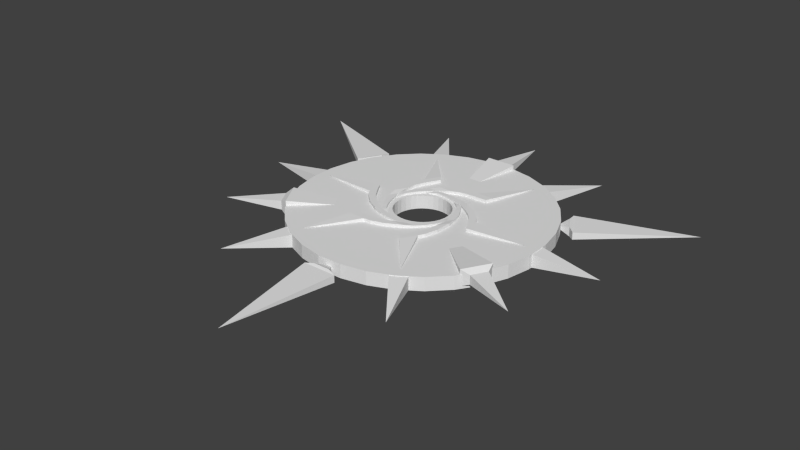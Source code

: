 # Source: portal_animated.blend  (saved by Blender 2.73.0; exported with 4.5.12 LTS)
import bpy
from mathutils import Matrix  # noqa: F401  (used for matrix-valued properties, if any)

bpy.ops.wm.read_factory_settings(use_empty=True)
scene = bpy.context.scene
scene.name = 'Scene'

# ---- collections
col_collection_1 = bpy.data.collections.new('Collection 1'); scene.collection.children.link(col_collection_1)

# ---- world
world_world = bpy.data.worlds.new('World'); scene.world = world_world
world_world.color = (0.05088, 0.05088, 0.05088)
world_world.use_sun_shadow = False
world_world.sun_shadow_jitter_overblur = 0.0
world_world.cycles.sampling_method = 'MANUAL'
world_world.cycles.sample_map_resolution = 256

# ---- meshes
me_circle = bpy.data.meshes.new('Circle')
me_circle.from_pydata([(0.6898, -0.1484, 0.2631), (0.7216, 0.04508, 0.2922), (0.7806, -0.1483, 0.2631), (0.6898, -0.1484, 0.3213), (0.7806, -0.1483, 0.3213), (0.6739, -0.2111, 0.2601), (0.7738, -0.2109, 0.2601), (0.6739, -0.2111, 0.3242), (0.7738, -0.2109, 0.3242), (0.6347, -0.2842, 0.2601), (0.7478, -0.284, 0.2601), (0.6347, -0.2842, 0.3242), (0.7478, -0.284, 0.3242), (0.5787, -0.3757, 0.2572), (0.6975, -0.3755, 0.2572), (0.5787, -0.3757, 0.3272), (0.6975, -0.3755, 0.3272), (0.498, -0.4817, 0.2572), (0.6373, -0.4814, 0.2572), (0.498, -0.4817, 0.3272), (0.6373, -0.4814, 0.3272), (0.3869, -0.5964, 0.2572), (0.5628, -0.5958, 0.2572), (0.3869, -0.5964, 0.3272), (0.5628, -0.5958, 0.3272), (0.2255, -0.7529, 0.2572), (0.4118, -0.7523, 0.2572), (0.2255, -0.7529, 0.3272), (0.4118, -0.7523, 0.3272), (-0.05071, -0.9, 0.238), (0.2376, -0.8989, 0.238), (-0.05071, -0.9, 0.3464), (0.2376, -0.8989, 0.3464), (-0.2274, -0.9692, 0.238), (-0.0941, -1.076, 0.238), (-0.2274, -0.9692, 0.3464), (-0.0941, -1.076, 0.3464), (-0.3934, -1.0, 0.238), (-0.3703, -1.16, 0.238), (-0.3934, -1.0, 0.3464), (-0.3703, -1.16, 0.3464), (-0.5629, -1.008, 0.238), (-0.5398, -1.167, 0.238), (-0.5629, -1.008, 0.3464), (-0.5398, -1.167, 0.3464), (-0.8581, -1.015, 0.238), (-0.9193, -1.164, 0.238), (-0.8581, -1.015, 0.3464), (-0.9193, -1.164, 0.3464), (-1.26, -2.19, 0.2922), (0.5359, 0.5975, 0.2631), (0.3391, 0.6439, 0.2922), (0.4903, 0.5191, 0.2631), (0.4903, 0.5191, 0.3213), (0.5359, 0.5975, 0.3213), (0.5364, 0.4738, 0.2601), (0.5866, 0.5602, 0.2601), (0.5364, 0.4738, 0.3242), (0.5866, 0.5602, 0.3242), (0.5799, 0.4031, 0.2601), (0.6366, 0.5009, 0.2601), (0.5799, 0.4031, 0.3242), (0.6366, 0.5009, 0.3242), (0.6308, 0.3086, 0.2572), (0.6904, 0.4114, 0.2572), (0.6308, 0.3086, 0.3272), (0.6904, 0.4114, 0.3272), (0.6818, 0.1856, 0.2572), (0.7516, 0.3061, 0.2572), (0.6818, 0.1856, 0.3272), (0.7516, 0.3061, 0.3272), (0.7251, 0.03186, 0.2572), (0.8131, 0.1842, 0.2572), (0.7251, 0.03186, 0.3272), (0.8131, 0.1842, 0.3272), (0.7791, -0.1864, 0.2572), (0.8722, -0.02508, 0.2572), (0.7791, -0.1864, 0.3272), (0.8722, -0.02508, 0.3272), (0.7671, -0.4991, 0.238), (0.9113, -0.2494, 0.238), (0.7671, -0.4991, 0.3464), (0.9113, -0.2494, 0.3464), (0.738, -0.6865, 0.238), (0.8977, -0.6253, 0.238), (0.738, -0.6865, 0.3464), (0.8977, -0.6253, 0.3464), (0.6815, -0.8458, 0.238), (0.831, -0.9061, 0.238), (0.6815, -0.8458, 0.3464), (0.831, -0.9061, 0.3464), (0.6025, -0.9959, 0.238), (0.752, -1.056, 0.238), (0.6025, -0.9959, 0.3464), (0.752, -1.056, 0.3464), (0.4604, -1.255, 0.238), (0.5586, -1.383, 0.238), (0.4604, -1.255, 0.3464), (0.5586, -1.383, 0.3464), (1.273, -2.193, 0.2922), (-0.2584, 0.775, 0.2631), (-0.3974, 0.6283, 0.2922), (-0.2135, 0.6962, 0.2631), (-0.2135, 0.6962, 0.3213), (-0.2584, 0.775, 0.3213), (-0.1511, 0.7133, 0.2601), (-0.2006, 0.8002, 0.2601), (-0.1511, 0.7133, 0.3242), (-0.2006, 0.8002, 0.3242), (-0.06814, 0.7154, 0.2601), (-0.1242, 0.8136, 0.2601), (-0.06814, 0.7154, 0.3242), (-0.1242, 0.8136, 0.3242), (0.03909, 0.7119, 0.2572), (-0.01979, 0.8151, 0.2572), (0.03909, 0.7119, 0.3272), (-0.01979, 0.8151, 0.3272), (0.1711, 0.6941, 0.2572), (0.102, 0.8151, 0.2572), (0.1711, 0.6941, 0.3272), (0.102, 0.8151, 0.3272), (0.3257, 0.6543, 0.2572), (0.2383, 0.8069, 0.2572), (0.3257, 0.6543, 0.3272), (0.2383, 0.8069, 0.3272), (0.5415, 0.5913, 0.2572), (0.4489, 0.7529, 0.2572), (0.5415, 0.5913, 0.3272), (0.4489, 0.7529, 0.3272), (0.8059, 0.4238, 0.238), (0.6625, 0.6739, 0.238), (0.8059, 0.4238, 0.3464), (0.6625, 0.6739, 0.3464), (0.9533, 0.3044, 0.238), (0.9806, 0.4732, 0.238), (0.9533, 0.3044, 0.3464), (0.9806, 0.4732, 0.3464), (1.063, 0.1755, 0.238), (1.19, 0.2744, 0.238), (1.063, 0.1755, 0.3464), (1.19, 0.2744, 0.3464), (1.153, 0.03175, 0.238), (1.28, 0.1307, 0.238), (1.153, 0.03175, 0.3464), (1.28, 0.1307, 0.3464), (1.305, -0.2212, 0.238), (1.465, -0.2007, 0.238), (1.305, -0.2212, 0.3464), (1.465, -0.2007, 0.3464), (2.525, 0.009888, 0.2922), (-0.7922, 0.1986, 0.2631), (-0.7336, 0.005154, 0.2922), (-0.7014, 0.1986, 0.2631), (-0.7014, 0.1986, 0.3213), (-0.7922, 0.1986, 0.3213), (-0.6854, 0.2612, 0.2601), (-0.7854, 0.2613, 0.2601), (-0.6854, 0.2612, 0.3242), (-0.7854, 0.2613, 0.3242), (-0.6461, 0.3343, 0.2601), (-0.7592, 0.3343, 0.2601), (-0.6461, 0.3343, 0.3242), (-0.7592, 0.3343, 0.3242), (-0.59, 0.4257, 0.2572), (-0.7088, 0.4257, 0.2572), (-0.59, 0.4257, 0.3272), (-0.7088, 0.4257, 0.3272), (-0.5091, 0.5316, 0.2572), (-0.6484, 0.5315, 0.2572), (-0.5091, 0.5316, 0.3272), (-0.6484, 0.5315, 0.3272), (-0.3978, 0.6461, 0.2572), (-0.5737, 0.6458, 0.2572), (-0.3978, 0.6461, 0.3272), (-0.5737, 0.6458, 0.3272), (-0.2362, 0.8023, 0.2572), (-0.4224, 0.802, 0.2572), (-0.2362, 0.8023, 0.3272), (-0.4224, 0.802, 0.3272), (0.0403, 0.9489, 0.238), (-0.248, 0.9484, 0.238), (0.0403, 0.9489, 0.3464), (-0.248, 0.9484, 0.3464), (0.2171, 1.018, 0.238), (0.08398, 1.125, 0.238), (0.2171, 1.018, 0.3464), (0.08398, 1.125, 0.3464), (0.3832, 1.049, 0.238), (0.3604, 1.208, 0.238), (0.3832, 1.049, 0.3464), (0.3604, 1.208, 0.3464), (0.5526, 1.056, 0.238), (0.5298, 1.215, 0.238), (0.5526, 1.056, 0.3464), (0.5298, 1.215, 0.3464), (0.8479, 1.063, 0.238), (0.9093, 1.212, 0.238), (0.8479, 1.063, 0.3464), (0.9093, 1.212, 0.3464), (1.252, 2.237, 0.2922), (-0.537, -0.5961, 0.2631), (-0.3399, -0.6407, 0.2922), (-0.4921, -0.5172, 0.2631), (-0.4921, -0.5172, 0.3213), (-0.537, -0.5961, 0.3213), (-0.5387, -0.4723, 0.2601), (-0.5881, -0.5592, 0.2601), (-0.5387, -0.4723, 0.3242), (-0.5881, -0.5592, 0.3242), (-0.5828, -0.402, 0.2601), (-0.6387, -0.5004, 0.2601), (-0.5828, -0.402, 0.3242), (-0.6387, -0.5004, 0.3242), (-0.6346, -0.3081, 0.2572), (-0.6933, -0.4114, 0.2572), (-0.6346, -0.3081, 0.3272), (-0.6933, -0.4114, 0.3272), (-0.6867, -0.1855, 0.2572), (-0.7554, -0.3067, 0.2572), (-0.6867, -0.1855, 0.3272), (-0.7554, -0.3067, 0.3272), (-0.7314, -0.03218, 0.2572), (-0.818, -0.1853, 0.2572), (-0.7314, -0.03218, 0.3272), (-0.818, -0.1853, 0.3272), (-0.7874, 0.1855, 0.2572), (-0.8791, 0.0234, 0.2572), (-0.7874, 0.1855, 0.3272), (-0.8791, 0.0234, 0.3272), (-0.7784, 0.4983, 0.238), (-0.9203, 0.2474, 0.238), (-0.7784, 0.4983, 0.3464), (-0.9203, 0.2474, 0.3464), (-0.751, 0.6861, 0.238), (-0.9101, 0.6234, 0.238), (-0.751, 0.6861, 0.3464), (-0.9101, 0.6234, 0.3464), (-0.696, 0.8458, 0.238), (-0.846, 0.9048, 0.238), (-0.696, 0.8458, 0.3464), (-0.846, 0.9048, 0.3464), (-0.6183, 0.9966, 0.238), (-0.7684, 1.056, 0.238), (-0.6183, 0.9966, 0.3464), (-0.7684, 1.056, 0.3464), (-0.4787, 1.257, 0.238), (-0.578, 1.384, 0.238), (-0.4787, 1.257, 0.3464), (-0.578, 1.384, 0.3464), (-1.3, 2.188, 0.2922), (0.2397, -0.7529, 0.2631), (0.3772, -0.6048, 0.2922), (0.194, -0.6745, 0.2631), (0.194, -0.6745, 0.3213), (0.2397, -0.7529, 0.3213), (0.1318, -0.6923, 0.2601), (0.1822, -0.7786, 0.2601), (0.1318, -0.6923, 0.3242), (0.1822, -0.7786, 0.3242), (0.04887, -0.6951, 0.2601), (0.1059, -0.7928, 0.2601), (0.04887, -0.6951, 0.3242), (0.1059, -0.7928, 0.3242), (-0.05839, -0.6928, 0.2572), (0.001511, -0.7954, 0.2572), (-0.05839, -0.6928, 0.3272), (0.001511, -0.7954, 0.3272), (-0.1906, -0.6763, 0.2572), (-0.1202, -0.7965, 0.2572), (-0.1906, -0.6763, 0.3272), (-0.1202, -0.7965, 0.3272), (-0.3456, -0.638, 0.2572), (-0.2566, -0.7897, 0.2572), (-0.3456, -0.638, 0.3272), (-0.2566, -0.7897, 0.3272), (-0.562, -0.5771, 0.2572), (-0.4678, -0.7378, 0.2572), (-0.562, -0.5771, 0.3272), (-0.4678, -0.7378, 0.3272), (-0.828, -0.4123, 0.238), (-0.6822, -0.661, 0.238), (-0.828, -0.4123, 0.3464), (-0.6822, -0.661, 0.3464), (-0.9766, -0.2944, 0.238), (-1.002, -0.4634, 0.238), (-0.9766, -0.2944, 0.3464), (-1.002, -0.4634, 0.3464), (-1.087, -0.1665, 0.238), (-1.213, -0.2667, 0.238), (-1.087, -0.1665, 0.3464), (-1.213, -0.2667, 0.3464), (-1.179, -0.02369, 0.238), (-1.305, -0.1239, 0.238), (-1.179, -0.02369, 0.3464), (-1.305, -0.1239, 0.3464), (-1.333, 0.2277, 0.238), (-1.493, 0.2056, 0.238), (-1.333, 0.2277, 0.3464), (-1.493, 0.2056, 0.3464), (-2.551, -0.01548, 0.2922), (-0.3304, 2.809, 0.02119), (-0.1881, 2.944, 0.09857), (0.1886, 2.944, 0.09857), (0.331, 2.809, 0.02119), (-0.3304, 2.809, 0.3807), (-0.1881, 2.944, 0.3034), (0.1886, 2.944, 0.3034), (0.331, 2.809, 0.3807), (0.0002779, 4.187, 0.201), (-0.06208, 0.6416, -0.02376), (-0.1802, 0.6177, -0.02376), (-0.2913, 0.5712, -0.02376), (-0.3913, 0.504, -0.02376), (-0.4762, 0.4185, -0.02376), (-0.5428, 0.318, -0.02376), (-0.5885, 0.2066, -0.02376), (-0.6116, 0.08832, -0.02376), (-0.6112, -0.03217, -0.02376), (-0.5873, -0.1503, -0.02376), (-0.5408, -0.2614, -0.02376), (-0.4735, -0.3614, -0.02376), (-0.388, -0.4463, -0.02376), (-0.2876, -0.5129, -0.02376), (-0.1761, -0.5586, -0.02376), (-0.05785, -0.5817, -0.02376), (0.06264, -0.5813, -0.02376), (0.1807, -0.5574, -0.02376), (0.2919, -0.5109, -0.02376), (0.3918, -0.4436, -0.02376), (0.4767, -0.3581, -0.02376), (0.5433, -0.2577, -0.02376), (0.5891, -0.1462, -0.02376), (0.6122, -0.02794, -0.02376), (0.6117, 0.09254, -0.02376), (0.5878, 0.2106, -0.02376), (0.5413, 0.3218, -0.02376), (0.474, 0.4217, -0.02376), (0.3886, 0.5066, -0.02376), (0.2881, 0.5732, -0.02376), (0.1767, 0.619, -0.02376), (0.05841, 0.6421, -0.02376), (-0.06208, 0.6416, 0.279), (-0.1802, 0.6177, 0.279), (-0.2913, 0.5712, 0.279), (-0.3913, 0.504, 0.279), (-0.4762, 0.4185, 0.279), (-0.5428, 0.318, 0.279), (-0.5885, 0.2066, 0.279), (-0.6116, 0.08832, 0.279), (-0.6112, -0.03217, 0.279), (-0.5873, -0.1503, 0.279), (-0.5408, -0.2614, 0.279), (-0.4735, -0.3614, 0.279), (-0.388, -0.4463, 0.279), (-0.2876, -0.5129, 0.279), (-0.1761, -0.5586, 0.279), (-0.05785, -0.5817, 0.279), (0.06264, -0.5813, 0.279), (0.1807, -0.5574, 0.279), (0.2919, -0.5109, 0.279), (0.3918, -0.4436, 0.279), (0.4767, -0.3581, 0.279), (0.5433, -0.2577, 0.279), (0.5891, -0.1462, 0.279), (0.6122, -0.02794, 0.279), (0.6117, 0.09254, 0.279), (0.5878, 0.2106, 0.279), (0.5413, 0.3218, 0.279), (0.474, 0.4217, 0.279), (0.3886, 0.5066, 0.279), (0.2881, 0.5732, 0.279), (0.1767, 0.619, 0.279), (0.05841, 0.6421, 0.279), (-0.286, 2.837, -0.02259), (-0.828, 2.727, -0.02259), (-1.338, 2.514, -0.02259), (-1.797, 2.205, -0.02259), (-2.187, 1.812, -0.02259), (-2.492, 1.352, -0.02259), (-2.702, 0.8398, -0.02259), (-2.808, 0.297, -0.02259), (-2.806, -0.256, -0.02259), (-2.697, -0.7981, -0.02259), (-2.483, -1.308, -0.02259), (-2.174, -1.767, -0.02259), (-1.782, -2.157, -0.02259), (-1.321, -2.463, -0.02259), (-0.8094, -2.672, -0.02259), (-0.2666, -2.778, -0.02259), (0.2865, -2.777, -0.02259), (0.8286, -2.667, -0.02259), (1.339, -2.453, -0.02259), (1.798, -2.145, -0.02259), (2.187, -1.752, -0.02259), (2.493, -1.291, -0.02259), (2.703, -0.7795, -0.02259), (2.809, -0.2366, -0.02259), (2.807, 0.3164, -0.02259), (2.697, 0.8585, -0.02259), (2.484, 1.369, -0.02259), (2.175, 1.828, -0.02259), (1.783, 2.217, -0.02259), (1.322, 2.523, -0.02259), (0.8099, 2.733, -0.02259), (0.2671, 2.839, -0.02259), (-0.286, 2.837, 0.2778), (-0.828, 2.727, 0.2778), (-1.338, 2.514, 0.2778), (-1.797, 2.205, 0.2778), (-2.187, 1.812, 0.2778), (-2.492, 1.352, 0.2778), (-2.702, 0.8398, 0.2778), (-2.808, 0.297, 0.2778), (-2.806, -0.256, 0.2778), (-2.697, -0.7981, 0.2778), (-2.483, -1.308, 0.2778), (-2.174, -1.767, 0.2778), (-1.782, -2.157, 0.2778), (-1.321, -2.463, 0.2778), (-0.8094, -2.672, 0.2778), (-0.2666, -2.778, 0.2778), (0.2865, -2.777, 0.2778), (0.8286, -2.667, 0.2778), (1.339, -2.453, 0.2778), (1.798, -2.145, 0.2778), (2.187, -1.752, 0.2778), (2.493, -1.291, 0.2778), (2.703, -0.7795, 0.2778), (2.809, -0.2366, 0.2778), (2.807, 0.3164, 0.2778), (2.697, 0.8585, 0.2778), (2.484, 1.369, 0.2778), (2.175, 1.828, 0.2778), (1.783, 2.217, 0.2778), (1.322, 2.523, 0.2778), (0.8099, 2.733, 0.2778), (0.2671, 2.839, 0.2778), (3.585, -2.053, 0.201), (2.226, -1.649, 0.3807), (2.415, -1.594, 0.3034), (2.603, -1.268, 0.3034), (2.557, -1.077, 0.3807), (2.226, -1.649, 0.02119), (2.415, -1.594, 0.09857), (2.603, -1.268, 0.09857), (2.557, -1.077, 0.02119), (-2.441, -1.601, 0.09857), (-2.63, -1.275, 0.09857), (-2.584, -1.084, 0.02119), (-2.253, -1.656, 0.3807), (-2.441, -1.601, 0.3034), (-2.63, -1.275, 0.3034), (-2.584, -1.084, 0.3807), (-3.611, -2.061, 0.201), (0.9046, -0.5034, 0.201), (1.219, 2.531, -0.0209), (2.091, 3.644, 0.1234), (-1.232, 2.527, -0.0209), (1.541, 2.343, -0.0209), (1.219, 2.531, 0.2676), (-2.095, 3.646, 0.1234), (-1.554, 2.339, -0.0209), (1.541, 2.343, 0.2676), (-1.554, 2.339, 0.2676), (-1.232, 2.527, 0.2676), (-2.795, 0.2173, -0.0209), (-4.196, 0.03688, 0.1234), (-2.796, -0.1554, -0.0209), (-2.796, -0.1554, 0.2676), (-2.795, 0.2173, 0.2676), (-1.568, -2.293, -0.0209), (-2.102, -3.601, 0.1234), (-1.244, -2.478, -0.0209), (-1.244, -2.478, 0.2676), (-1.568, -2.293, 0.2676), (1.225, -2.483, -0.0209), (2.1, -3.592, 0.1234), (1.545, -2.292, -0.0209), (1.545, -2.292, 0.2676), (1.225, -2.483, 0.2676), (-0.1855, -2.977, 0.008257), (0.005061, -2.701, 0.1127), (-0.3733, -3.043, 0.1917), (0.1956, -2.977, 0.008257), (-0.1855, -2.977, 0.2172), (0.3834, -3.043, 0.03384), (-0.3733, -3.043, 0.03384), (0.1956, -2.977, 0.2172), (0.3834, -3.043, 0.1917), (0.005061, -5.56, 0.1127), (2.847, 1.228, 0.1917), (2.361, 1.384, 0.1127), (2.695, 1.357, 0.008257), (2.504, 1.687, 0.008257), (2.695, 1.357, 0.2172), (2.467, 1.883, 0.03384), (2.847, 1.228, 0.03384), (2.504, 1.687, 0.2172), (2.467, 1.883, 0.1917), (4.833, 2.819, 0.1127), (-2.468, 1.884, 0.1917), (-2.36, 1.385, 0.1127), (-2.504, 1.688, 0.008257), (-2.694, 1.358, 0.008257), (-2.504, 1.688, 0.2172), (-2.846, 1.228, 0.03384), (-2.468, 1.884, 0.03384), (-2.694, 1.358, 0.2172), (-2.846, 1.228, 0.1917), (-4.838, 2.811, 0.1127), (2.793, -0.1582, -0.0209), (4.191, 0.03737, 0.1234), (2.789, 0.2145, -0.0209), (2.789, 0.2145, 0.2676), (2.793, -0.1582, 0.2676), (0.0002779, 1.091, 0.201), (-0.9318, -0.5093, 0.201), (-2.253, -1.656, 0.02119)], [], [(0, 2, 6, 5), (3, 1, 0), (1, 4, 2), (0, 1, 2), (4, 1, 3), (5, 6, 10, 9), (4, 3, 7, 8), (2, 4, 8, 6), (3, 0, 5, 7), (9, 10, 14, 13), (8, 7, 11, 12), (6, 8, 12, 10), (7, 5, 9, 11), (13, 14, 18, 17), (12, 11, 15, 16), (10, 12, 16, 14), (11, 9, 13, 15), (17, 18, 22, 21), (16, 15, 19, 20), (14, 16, 20, 18), (15, 13, 17, 19), (21, 22, 26, 25), (20, 19, 23, 24), (18, 20, 24, 22), (19, 17, 21, 23), (25, 26, 30, 29), (24, 23, 27, 28), (22, 24, 28, 26), (23, 21, 25, 27), (29, 30, 34, 33), (28, 27, 31, 32), (26, 28, 32, 30), (27, 25, 29, 31), (33, 34, 38, 37), (32, 31, 35, 36), (30, 32, 36, 34), (31, 29, 33, 35), (37, 38, 42, 41), (36, 35, 39, 40), (34, 36, 40, 38), (35, 33, 37, 39), (41, 42, 46, 45), (40, 39, 43, 44), (38, 40, 44, 42), (39, 37, 41, 43), (48, 47, 45, 46), (44, 43, 47, 48), (55, 56, 60, 59), (43, 41, 45, 47), (54, 51, 53), (52, 51, 50), (51, 54, 50), (53, 51, 52), (52, 50, 56, 55), (44, 48, 49), (46, 42, 49), (48, 46, 49), (42, 44, 49), (54, 53, 57, 58), (50, 54, 58, 56), (53, 52, 55, 57), (59, 60, 64, 63), (58, 57, 61, 62), (56, 58, 62, 60), (57, 55, 59, 61), (63, 64, 68, 67), (62, 61, 65, 66), (60, 62, 66, 64), (61, 59, 63, 65), (67, 68, 72, 71), (66, 65, 69, 70), (64, 66, 70, 68), (65, 63, 67, 69), (71, 72, 76, 75), (70, 69, 73, 74), (68, 70, 74, 72), (69, 67, 71, 73), (75, 76, 80, 79), (74, 73, 77, 78), (72, 74, 78, 76), (73, 71, 75, 77), (79, 80, 84, 83), (78, 77, 81, 82), (76, 78, 82, 80), (77, 75, 79, 81), (83, 84, 88, 87), (82, 81, 85, 86), (80, 82, 86, 84), (81, 79, 83, 85), (87, 88, 92, 91), (86, 85, 89, 90), (84, 86, 90, 88), (85, 83, 87, 89), (91, 92, 96, 95), (90, 89, 93, 94), (88, 90, 94, 92), (89, 87, 91, 93), (98, 97, 95, 96), (94, 93, 97, 98), (93, 91, 95, 97), (94, 98, 99), (96, 92, 99), (98, 96, 99), (92, 94, 99), (105, 106, 110, 109), (104, 101, 103), (102, 101, 100), (101, 104, 100), (103, 101, 102), (102, 100, 106, 105), (104, 103, 107, 108), (100, 104, 108, 106), (103, 102, 105, 107), (109, 110, 114, 113), (108, 107, 111, 112), (106, 108, 112, 110), (107, 105, 109, 111), (113, 114, 118, 117), (112, 111, 115, 116), (110, 112, 116, 114), (111, 109, 113, 115), (117, 118, 122, 121), (116, 115, 119, 120), (114, 116, 120, 118), (115, 113, 117, 119), (121, 122, 126, 125), (120, 119, 123, 124), (118, 120, 124, 122), (119, 117, 121, 123), (125, 126, 130, 129), (124, 123, 127, 128), (122, 124, 128, 126), (123, 121, 125, 127), (129, 130, 134, 133), (128, 127, 131, 132), (126, 128, 132, 130), (127, 125, 129, 131), (133, 134, 138, 137), (132, 131, 135, 136), (130, 132, 136, 134), (131, 129, 133, 135), (137, 138, 142, 141), (136, 135, 139, 140), (134, 136, 140, 138), (135, 133, 137, 139), (141, 142, 146, 145), (140, 139, 143, 144), (138, 140, 144, 142), (139, 137, 141, 143), (148, 147, 145, 146), (144, 143, 147, 148), (143, 141, 145, 147), (144, 148, 149), (146, 142, 149), (148, 146, 149), (142, 144, 149), (155, 156, 160, 159), (154, 151, 153), (152, 151, 150), (151, 154, 150), (153, 151, 152), (152, 150, 156, 155), (154, 153, 157, 158), (150, 154, 158, 156), (153, 152, 155, 157), (159, 160, 164, 163), (158, 157, 161, 162), (156, 158, 162, 160), (157, 155, 159, 161), (163, 164, 168, 167), (162, 161, 165, 166), (160, 162, 166, 164), (161, 159, 163, 165), (167, 168, 172, 171), (166, 165, 169, 170), (164, 166, 170, 168), (165, 163, 167, 169), (171, 172, 176, 175), (170, 169, 173, 174), (168, 170, 174, 172), (169, 167, 171, 173), (175, 176, 180, 179), (174, 173, 177, 178), (172, 174, 178, 176), (173, 171, 175, 177), (179, 180, 184, 183), (178, 177, 181, 182), (176, 178, 182, 180), (177, 175, 179, 181), (183, 184, 188, 187), (182, 181, 185, 186), (180, 182, 186, 184), (181, 179, 183, 185), (187, 188, 192, 191), (186, 185, 189, 190), (184, 186, 190, 188), (185, 183, 187, 189), (191, 192, 196, 195), (190, 189, 193, 194), (188, 190, 194, 192), (189, 187, 191, 193), (198, 197, 195, 196), (194, 193, 197, 198), (193, 191, 195, 197), (194, 198, 199), (196, 192, 199), (198, 196, 199), (192, 194, 199), (205, 206, 210, 209), (204, 201, 203), (202, 201, 200), (201, 204, 200), (203, 201, 202), (202, 200, 206, 205), (204, 203, 207, 208), (200, 204, 208, 206), (203, 202, 205, 207), (209, 210, 214, 213), (208, 207, 211, 212), (206, 208, 212, 210), (207, 205, 209, 211), (213, 214, 218, 217), (212, 211, 215, 216), (210, 212, 216, 214), (211, 209, 213, 215), (217, 218, 222, 221), (216, 215, 219, 220), (214, 216, 220, 218), (215, 213, 217, 219), (221, 222, 226, 225), (220, 219, 223, 224), (218, 220, 224, 222), (219, 217, 221, 223), (225, 226, 230, 229), (224, 223, 227, 228), (222, 224, 228, 226), (223, 221, 225, 227), (229, 230, 234, 233), (228, 227, 231, 232), (226, 228, 232, 230), (227, 225, 229, 231), (233, 234, 238, 237), (232, 231, 235, 236), (230, 232, 236, 234), (231, 229, 233, 235), (237, 238, 242, 241), (236, 235, 239, 240), (234, 236, 240, 238), (235, 233, 237, 239), (241, 242, 246, 245), (240, 239, 243, 244), (238, 240, 244, 242), (239, 237, 241, 243), (248, 247, 245, 246), (244, 243, 247, 248), (243, 241, 245, 247), (244, 248, 249), (246, 242, 249), (248, 246, 249), (242, 244, 249), (255, 256, 260, 259), (254, 251, 253), (252, 251, 250), (251, 254, 250), (253, 251, 252), (252, 250, 256, 255), (254, 253, 257, 258), (250, 254, 258, 256), (253, 252, 255, 257), (259, 260, 264, 263), (258, 257, 261, 262), (256, 258, 262, 260), (257, 255, 259, 261), (263, 264, 268, 267), (262, 261, 265, 266), (260, 262, 266, 264), (261, 259, 263, 265), (267, 268, 272, 271), (266, 265, 269, 270), (264, 266, 270, 268), (265, 263, 267, 269), (271, 272, 276, 275), (270, 269, 273, 274), (268, 270, 274, 272), (269, 267, 271, 273), (275, 276, 280, 279), (274, 273, 277, 278), (272, 274, 278, 276), (273, 271, 275, 277), (279, 280, 284, 283), (278, 277, 281, 282), (276, 278, 282, 280), (277, 275, 279, 281), (283, 284, 288, 287), (282, 281, 285, 286), (280, 282, 286, 284), (281, 279, 283, 285), (287, 288, 292, 291), (286, 285, 289, 290), (284, 286, 290, 288), (285, 283, 287, 289), (291, 292, 296, 295), (290, 289, 293, 294), (288, 290, 294, 292), (289, 287, 291, 293), (298, 297, 295, 296), (294, 293, 297, 298), (293, 291, 295, 297), (294, 298, 299), (296, 292, 299), (298, 296, 299), (292, 294, 299), (304, 305, 301, 300), (306, 307, 303, 302), (452, 449, 516), (300, 301, 302, 303), (307, 306, 305, 304), (302, 301, 308), (306, 302, 308), (305, 306, 308), (301, 305, 308), (332, 364, 365, 333), (310, 342, 343, 311), (321, 353, 354, 322), (330, 362, 363, 331), (319, 351, 352, 320), (339, 371, 372, 340), (328, 360, 361, 329), (317, 349, 350, 318), (337, 369, 370, 338), (326, 358, 359, 327), (315, 347, 348, 316), (335, 367, 368, 336), (313, 345, 346, 314), (324, 356, 357, 325), (333, 365, 366, 334), (311, 343, 344, 312), (322, 354, 355, 323), (331, 363, 364, 332), (309, 341, 342, 310), (320, 352, 353, 321), (340, 372, 341, 309), (329, 361, 362, 330), (318, 350, 351, 319), (338, 370, 371, 339), (327, 359, 360, 328), (316, 348, 349, 317), (336, 368, 369, 337), (325, 357, 358, 326), (314, 346, 347, 315), (334, 366, 367, 335), (312, 344, 345, 313), (323, 355, 356, 324), (396, 397, 429, 428), (374, 375, 407, 406), (385, 386, 418, 417), (394, 395, 427, 426), (383, 384, 416, 415), (403, 404, 436, 435), (392, 393, 425, 424), (381, 382, 414, 413), (401, 402, 434, 433), (390, 391, 423, 422), (379, 380, 412, 411), (399, 400, 432, 431), (377, 378, 410, 409), (388, 389, 421, 420), (397, 398, 430, 429), (375, 376, 408, 407), (386, 387, 419, 418), (395, 396, 428, 427), (373, 374, 406, 405), (384, 385, 417, 416), (404, 373, 405, 436), (393, 394, 426, 425), (382, 383, 415, 414), (402, 403, 435, 434), (391, 392, 424, 423), (380, 381, 413, 412), (400, 401, 433, 432), (389, 390, 422, 421), (378, 379, 411, 410), (398, 399, 431, 430), (376, 377, 409, 408), (387, 388, 420, 419), (315, 316, 380, 379), (353, 352, 416, 417), (368, 367, 431, 432), (330, 331, 395, 394), (346, 345, 409, 410), (323, 324, 388, 387), (361, 360, 424, 425), (338, 339, 403, 402), (316, 317, 381, 380), (354, 353, 417, 418), (369, 368, 432, 433), (331, 332, 396, 395), (309, 310, 374, 373), (347, 346, 410, 411), (362, 361, 425, 426), (324, 325, 389, 388), (339, 340, 404, 403), (317, 318, 382, 381), (355, 354, 418, 419), (370, 369, 433, 434), (332, 333, 397, 396), (310, 311, 375, 374), (348, 347, 411, 412), (363, 362, 426, 427), (325, 326, 390, 389), (340, 309, 373, 404), (318, 319, 383, 382), (356, 355, 419, 420), (371, 370, 434, 435), (333, 334, 398, 397), (311, 312, 376, 375), (349, 348, 412, 413), (364, 363, 427, 428), (326, 327, 391, 390), (342, 341, 405, 406), (357, 356, 420, 421), (319, 320, 384, 383), (372, 371, 435, 436), (334, 335, 399, 398), (350, 349, 413, 414), (312, 313, 377, 376), (365, 364, 428, 429), (327, 328, 392, 391), (343, 342, 406, 407), (320, 321, 385, 384), (358, 357, 421, 422), (341, 372, 436, 405), (335, 336, 400, 399), (313, 314, 378, 377), (351, 350, 414, 415), (366, 365, 429, 430), (328, 329, 393, 392), (344, 343, 407, 408), (321, 322, 386, 385), (359, 358, 422, 423), (336, 337, 401, 400), (314, 315, 379, 378), (352, 351, 415, 416), (367, 366, 430, 431), (329, 330, 394, 393), (345, 344, 408, 409), (322, 323, 387, 386), (360, 359, 423, 424), (337, 338, 402, 401), (444, 440, 437), (445, 444, 443, 442), (445, 442, 454), (440, 439, 437), (439, 438, 442, 443), (443, 444, 437), (438, 439, 440, 441), (441, 440, 444, 445), (439, 443, 437), (451, 452, 448, 447), (441, 445, 454), (447, 446, 453), (450, 451, 453), (442, 438, 454), (517, 446, 447, 448), (446, 450, 453), (438, 441, 454), (517, 448, 516), (469, 466, 468), (464, 460, 463), (461, 460, 457), (462, 459, 455, 458), (460, 464, 457), (463, 460, 461), (464, 463, 461, 457), (459, 456, 455), (456, 462, 458), (455, 456, 458), (462, 456, 459), (467, 466, 465), (466, 469, 465), (468, 466, 467), (469, 468, 467, 465), (474, 471, 473), (472, 471, 470), (471, 474, 470), (473, 471, 472), (474, 473, 472, 470), (479, 476, 478), (477, 476, 475), (476, 479, 475), (478, 476, 477), (479, 478, 477, 475), (491, 497, 493), (494, 491, 492), (484, 480, 486, 482), (480, 483, 485, 486), (483, 487, 488, 485), (487, 484, 482, 488), (497, 494, 490, 498), (484, 481, 480), (481, 487, 483), (480, 481, 483), (487, 481, 484), (493, 497, 498, 495), (492, 493, 495, 496), (494, 492, 496, 490), (485, 488, 489), (482, 486, 489), (488, 482, 489), (486, 485, 489), (492, 491, 493), (497, 491, 494), (495, 498, 499), (490, 496, 499), (498, 490, 499), (496, 495, 499), (501, 507, 503), (504, 501, 502), (507, 504, 500, 508), (503, 507, 508, 505), (502, 503, 505, 506), (504, 502, 506, 500), (502, 501, 503), (507, 501, 504), (505, 508, 509), (500, 506, 509), (508, 500, 509), (506, 505, 509), (514, 511, 513), (512, 511, 510), (511, 514, 510), (513, 511, 512), (514, 513, 512, 510), (448, 452, 516), (449, 517, 516), (451, 447, 453), (449, 450, 446, 517), (452, 451, 450, 449), (300, 303, 515), (307, 304, 515), (303, 307, 515), (304, 300, 515)])
_uv = me_circle.uv_layers.new(name='UVMap')
_uv.uv.foreach_set('vector', [0.5719, 0.5464, 0.581, 0.5464, 0.5804, 0.5401, 0.5703, 0.5401, 0.5719, 0.5464, 0.5751, 0.5657, 0.5719, 0.5464, 0.5751, 0.5657, 0.581, 0.5464, 0.581, 0.5464, 0.5719, 0.5464, 0.5751, 0.5657, 0.581, 0.5464, 0.581, 0.5464, 0.5751, 0.5657, 0.5719, 0.5464, 0.5703, 0.5401, 0.5804, 0.5401, 0.5777, 0.5328, 0.5663, 0.5328, 0.581, 0.5464, 0.5719, 0.5464, 0.5703, 0.5401, 0.5804, 0.5401, 0.581, 0.5464, 0.581, 0.5464, 0.5804, 0.5401, 0.5804, 0.5401, 0.5719, 0.5464, 0.5719, 0.5464, 0.5703, 0.5401, 0.5703, 0.5401, 0.5663, 0.5328, 0.5777, 0.5328, 0.5726, 0.5237, 0.5606, 0.5237, 0.5804, 0.5401, 0.5703, 0.5401, 0.5663, 0.5328, 0.5777, 0.5328, 0.5804, 0.5401, 0.5804, 0.5401, 0.5777, 0.5328, 0.5777, 0.5328, 0.5703, 0.5401, 0.5703, 0.5401, 0.5663, 0.5328, 0.5663, 0.5328, 0.5606, 0.5237, 0.5726, 0.5237, 0.5666, 0.5131, 0.5525, 0.5131, 0.5777, 0.5328, 0.5663, 0.5328, 0.5606, 0.5237, 0.5726, 0.5237, 0.5777, 0.5328, 0.5777, 0.5328, 0.5726, 0.5237, 0.5726, 0.5237, 0.5663, 0.5328, 0.5663, 0.5328, 0.5606, 0.5237, 0.5606, 0.5237, 0.5525, 0.5131, 0.5666, 0.5131, 0.559, 0.5017, 0.5412, 0.5016, 0.5726, 0.5237, 0.5606, 0.5237, 0.5525, 0.5131, 0.5666, 0.5131, 0.5726, 0.5237, 0.5726, 0.5237, 0.5666, 0.5131, 0.5666, 0.5131, 0.5606, 0.5237, 0.5606, 0.5237, 0.5525, 0.5131, 0.5525, 0.5131, 0.5412, 0.5016, 0.559, 0.5017, 0.5437, 0.4861, 0.5249, 0.486, 0.5666, 0.5131, 0.5525, 0.5131, 0.5412, 0.5016, 0.559, 0.5017, 0.5666, 0.5131, 0.5666, 0.5131, 0.559, 0.5017, 0.559, 0.5017, 0.5525, 0.5131, 0.5525, 0.5131, 0.5412, 0.5016, 0.5412, 0.5016, 0.5249, 0.486, 0.5437, 0.4861, 0.5261, 0.4714, 0.497, 0.4713, 0.559, 0.5017, 0.5412, 0.5016, 0.5249, 0.486, 0.5437, 0.4861, 0.559, 0.5017, 0.559, 0.5017, 0.5437, 0.4861, 0.5437, 0.4861, 0.5412, 0.5016, 0.5412, 0.5016, 0.5249, 0.486, 0.5249, 0.486, 0.497, 0.4713, 0.5261, 0.4714, 0.4926, 0.4537, 0.4791, 0.4644, 0.5437, 0.4861, 0.5249, 0.486, 0.497, 0.4713, 0.5261, 0.4714, 0.5437, 0.4861, 0.5437, 0.4861, 0.5261, 0.4714, 0.5261, 0.4714, 0.5249, 0.486, 0.5249, 0.486, 0.497, 0.4713, 0.497, 0.4713, 0.4791, 0.4644, 0.4926, 0.4537, 0.4646, 0.4454, 0.4623, 0.4613, 0.5261, 0.4714, 0.497, 0.4713, 0.4791, 0.4644, 0.4926, 0.4537, 0.5261, 0.4714, 0.5261, 0.4714, 0.4926, 0.4537, 0.4926, 0.4537, 0.497, 0.4713, 0.497, 0.4713, 0.4791, 0.4644, 0.4791, 0.4644, 0.4623, 0.4613, 0.4646, 0.4454, 0.4475, 0.4447, 0.4451, 0.4606, 0.4926, 0.4537, 0.4791, 0.4644, 0.4623, 0.4613, 0.4646, 0.4454, 0.4926, 0.4537, 0.4926, 0.4537, 0.4646, 0.4454, 0.4646, 0.4454, 0.4791, 0.4644, 0.4791, 0.4644, 0.4623, 0.4613, 0.4623, 0.4613, 0.4451, 0.4606, 0.4475, 0.4447, 0.4091, 0.4449, 0.4153, 0.4598, 0.4646, 0.4454, 0.4623, 0.4613, 0.4451, 0.4606, 0.4475, 0.4447, 0.4646, 0.4454, 0.4646, 0.4454, 0.4475, 0.4447, 0.4475, 0.4447, 0.4623, 0.4613, 0.4623, 0.4613, 0.4451, 0.4606, 0.4451, 0.4606, 0.4091, 0.4449, 0.4153, 0.4598, 0.4153, 0.4598, 0.4091, 0.4449, 0.4475, 0.4447, 0.4451, 0.4606, 0.4153, 0.4598, 0.4091, 0.4449, 0.5564, 0.6085, 0.5614, 0.6171, 0.5665, 0.6112, 0.5608, 0.6014, 0.4451, 0.4606, 0.4451, 0.4606, 0.4153, 0.4598, 0.4153, 0.4598, 0.5563, 0.6209, 0.5364, 0.6255, 0.5517, 0.613, 0.5517, 0.613, 0.5364, 0.6255, 0.5563, 0.6209, 0.5364, 0.6255, 0.5563, 0.6209, 0.5563, 0.6209, 0.5517, 0.613, 0.5364, 0.6255, 0.5517, 0.613, 0.5517, 0.613, 0.5563, 0.6209, 0.5614, 0.6171, 0.5564, 0.6085, 0.4475, 0.4447, 0.4091, 0.4449, 0.3746, 0.3426, 0.4091, 0.4449, 0.4475, 0.4447, 0.3746, 0.3426, 0.4091, 0.4449, 0.4091, 0.4449, 0.3746, 0.3426, 0.4475, 0.4447, 0.4475, 0.4447, 0.3746, 0.3426, 0.5563, 0.6209, 0.5517, 0.613, 0.5564, 0.6085, 0.5614, 0.6171, 0.5563, 0.6209, 0.5563, 0.6209, 0.5614, 0.6171, 0.5614, 0.6171, 0.5517, 0.613, 0.5517, 0.613, 0.5564, 0.6085, 0.5564, 0.6085, 0.5608, 0.6014, 0.5665, 0.6112, 0.5719, 0.6023, 0.5659, 0.592, 0.5614, 0.6171, 0.5564, 0.6085, 0.5608, 0.6014, 0.5665, 0.6112, 0.5614, 0.6171, 0.5614, 0.6171, 0.5665, 0.6112, 0.5665, 0.6112, 0.5564, 0.6085, 0.5564, 0.6085, 0.5608, 0.6014, 0.5608, 0.6014, 0.5659, 0.592, 0.5719, 0.6023, 0.5781, 0.5918, 0.5711, 0.5797, 0.5665, 0.6112, 0.5608, 0.6014, 0.5659, 0.592, 0.5719, 0.6023, 0.5665, 0.6112, 0.5665, 0.6112, 0.5719, 0.6023, 0.5719, 0.6023, 0.5608, 0.6014, 0.5608, 0.6014, 0.5659, 0.592, 0.5659, 0.592, 0.5711, 0.5797, 0.5781, 0.5918, 0.5843, 0.5796, 0.5754, 0.5644, 0.5719, 0.6023, 0.5659, 0.592, 0.5711, 0.5797, 0.5781, 0.5918, 0.5719, 0.6023, 0.5719, 0.6023, 0.5781, 0.5918, 0.5781, 0.5918, 0.5659, 0.592, 0.5659, 0.592, 0.5711, 0.5797, 0.5711, 0.5797, 0.5754, 0.5644, 0.5843, 0.5796, 0.5903, 0.5587, 0.5809, 0.5426, 0.5781, 0.5918, 0.5711, 0.5797, 0.5754, 0.5644, 0.5843, 0.5796, 0.5781, 0.5918, 0.5781, 0.5918, 0.5843, 0.5796, 0.5843, 0.5796, 0.5711, 0.5797, 0.5711, 0.5797, 0.5754, 0.5644, 0.5754, 0.5644, 0.5809, 0.5426, 0.5903, 0.5587, 0.5943, 0.5363, 0.5797, 0.5114, 0.5843, 0.5796, 0.5754, 0.5644, 0.5809, 0.5426, 0.5903, 0.5587, 0.5843, 0.5796, 0.5843, 0.5796, 0.5903, 0.5587, 0.5903, 0.5587, 0.5754, 0.5644, 0.5754, 0.5644, 0.5809, 0.5426, 0.5809, 0.5426, 0.5797, 0.5114, 0.5943, 0.5363, 0.5929, 0.4988, 0.5767, 0.4927, 0.5903, 0.5587, 0.5809, 0.5426, 0.5797, 0.5114, 0.5943, 0.5363, 0.5903, 0.5587, 0.5903, 0.5587, 0.5943, 0.5363, 0.5943, 0.5363, 0.5809, 0.5426, 0.5809, 0.5426, 0.5797, 0.5114, 0.5797, 0.5114, 0.5767, 0.4927, 0.5929, 0.4988, 0.5862, 0.4707, 0.571, 0.4768, 0.5943, 0.5363, 0.5797, 0.5114, 0.5767, 0.4927, 0.5929, 0.4988, 0.5943, 0.5363, 0.5943, 0.5363, 0.5929, 0.4988, 0.5929, 0.4988, 0.5797, 0.5114, 0.5797, 0.5114, 0.5767, 0.4927, 0.5767, 0.4927, 0.571, 0.4768, 0.5862, 0.4707, 0.5782, 0.4557, 0.563, 0.4618, 0.5929, 0.4988, 0.5767, 0.4927, 0.571, 0.4768, 0.5862, 0.4707, 0.5929, 0.4988, 0.5929, 0.4988, 0.5862, 0.4707, 0.5862, 0.4707, 0.5767, 0.4927, 0.5767, 0.4927, 0.571, 0.4768, 0.571, 0.4768, 0.563, 0.4618, 0.5782, 0.4557, 0.5586, 0.4231, 0.5487, 0.4359, 0.5862, 0.4707, 0.571, 0.4768, 0.563, 0.4618, 0.5782, 0.4557, 0.5862, 0.4707, 0.5862, 0.4707, 0.5782, 0.4557, 0.5782, 0.4557, 0.571, 0.4768, 0.571, 0.4768, 0.563, 0.4618, 0.563, 0.4618, 0.5586, 0.4231, 0.5487, 0.4359, 0.5487, 0.4359, 0.5586, 0.4231, 0.5782, 0.4557, 0.563, 0.4618, 0.5487, 0.4359, 0.5586, 0.4231, 0.563, 0.4618, 0.563, 0.4618, 0.5487, 0.4359, 0.5487, 0.4359, 0.5782, 0.4557, 0.5586, 0.4231, 0.6309, 0.3422, 0.5586, 0.4231, 0.5782, 0.4557, 0.6309, 0.3422, 0.5586, 0.4231, 0.5586, 0.4231, 0.6309, 0.3422, 0.5782, 0.4557, 0.5782, 0.4557, 0.6309, 0.3422, 0.4868, 0.6324, 0.4818, 0.6411, 0.4895, 0.6424, 0.4952, 0.6326, 0.4759, 0.6386, 0.4619, 0.6239, 0.4805, 0.6307, 0.4805, 0.6307, 0.4619, 0.6239, 0.4759, 0.6386, 0.4619, 0.6239, 0.4759, 0.6386, 0.4759, 0.6386, 0.4805, 0.6307, 0.4619, 0.6239, 0.4805, 0.6307, 0.4805, 0.6307, 0.4759, 0.6386, 0.4818, 0.6411, 0.4868, 0.6324, 0.4759, 0.6386, 0.4805, 0.6307, 0.4868, 0.6324, 0.4818, 0.6411, 0.4759, 0.6386, 0.4759, 0.6386, 0.4818, 0.6411, 0.4818, 0.6411, 0.4805, 0.6307, 0.4805, 0.6307, 0.4868, 0.6324, 0.4868, 0.6324, 0.4952, 0.6326, 0.4895, 0.6424, 0.5001, 0.6426, 0.506, 0.6323, 0.4818, 0.6411, 0.4868, 0.6324, 0.4952, 0.6326, 0.4895, 0.6424, 0.4818, 0.6411, 0.4818, 0.6411, 0.4895, 0.6424, 0.4895, 0.6424, 0.4868, 0.6324, 0.4868, 0.6324, 0.4952, 0.6326, 0.4952, 0.6326, 0.506, 0.6323, 0.5001, 0.6426, 0.5124, 0.6426, 0.5194, 0.6305, 0.4895, 0.6424, 0.4952, 0.6326, 0.506, 0.6323, 0.5001, 0.6426, 0.4895, 0.6424, 0.4895, 0.6424, 0.5001, 0.6426, 0.5001, 0.6426, 0.4952, 0.6326, 0.4952, 0.6326, 0.506, 0.6323, 0.506, 0.6323, 0.5194, 0.6305, 0.5124, 0.6426, 0.5262, 0.6418, 0.535, 0.6265, 0.5001, 0.6426, 0.506, 0.6323, 0.5194, 0.6305, 0.5124, 0.6426, 0.5001, 0.6426, 0.5001, 0.6426, 0.5124, 0.6426, 0.5124, 0.6426, 0.506, 0.6323, 0.506, 0.6323, 0.5194, 0.6305, 0.5194, 0.6305, 0.535, 0.6265, 0.5262, 0.6418, 0.5475, 0.6364, 0.5569, 0.6202, 0.5124, 0.6426, 0.5194, 0.6305, 0.535, 0.6265, 0.5262, 0.6418, 0.5124, 0.6426, 0.5124, 0.6426, 0.5262, 0.6418, 0.5262, 0.6418, 0.5194, 0.6305, 0.5194, 0.6305, 0.535, 0.6265, 0.535, 0.6265, 0.5569, 0.6202, 0.5475, 0.6364, 0.5691, 0.6285, 0.5836, 0.6035, 0.5262, 0.6418, 0.535, 0.6265, 0.5569, 0.6202, 0.5475, 0.6364, 0.5262, 0.6418, 0.5262, 0.6418, 0.5475, 0.6364, 0.5475, 0.6364, 0.535, 0.6265, 0.535, 0.6265, 0.5569, 0.6202, 0.5569, 0.6202, 0.5836, 0.6035, 0.5691, 0.6285, 0.6013, 0.6084, 0.5985, 0.5916, 0.5475, 0.6364, 0.5569, 0.6202, 0.5836, 0.6035, 0.5691, 0.6285, 0.5475, 0.6364, 0.5475, 0.6364, 0.5691, 0.6285, 0.5691, 0.6285, 0.5569, 0.6202, 0.5569, 0.6202, 0.5836, 0.6035, 0.5836, 0.6035, 0.5985, 0.5916, 0.6013, 0.6084, 0.6225, 0.5886, 0.6096, 0.5787, 0.5691, 0.6285, 0.5836, 0.6035, 0.5985, 0.5916, 0.6013, 0.6084, 0.5691, 0.6285, 0.5691, 0.6285, 0.6013, 0.6084, 0.6013, 0.6084, 0.5836, 0.6035, 0.5836, 0.6035, 0.5985, 0.5916, 0.5985, 0.5916, 0.6096, 0.5787, 0.6225, 0.5886, 0.6316, 0.5742, 0.6187, 0.5644, 0.6013, 0.6084, 0.5985, 0.5916, 0.6096, 0.5787, 0.6225, 0.5886, 0.6013, 0.6084, 0.6013, 0.6084, 0.6225, 0.5886, 0.6225, 0.5886, 0.5985, 0.5916, 0.5985, 0.5916, 0.6096, 0.5787, 0.6096, 0.5787, 0.6187, 0.5644, 0.6316, 0.5742, 0.6503, 0.5412, 0.6341, 0.5391, 0.6225, 0.5886, 0.6096, 0.5787, 0.6187, 0.5644, 0.6316, 0.5742, 0.6225, 0.5886, 0.6225, 0.5886, 0.6316, 0.5742, 0.6316, 0.5742, 0.6096, 0.5787, 0.6096, 0.5787, 0.6187, 0.5644, 0.6187, 0.5644, 0.6503, 0.5412, 0.6341, 0.5391, 0.6341, 0.5391, 0.6503, 0.5412, 0.6316, 0.5742, 0.6187, 0.5644, 0.6341, 0.5391, 0.6503, 0.5412, 0.6187, 0.5644, 0.6187, 0.5644, 0.6341, 0.5391, 0.6341, 0.5391, 0.6316, 0.5742, 0.6503, 0.5412, 0.7575, 0.5622, 0.6503, 0.5412, 0.6316, 0.5742, 0.7575, 0.5622, 0.6503, 0.5412, 0.6503, 0.5412, 0.7575, 0.5622, 0.6316, 0.5742, 0.6316, 0.5742, 0.7575, 0.5622, 0.4327, 0.5873, 0.4226, 0.5873, 0.4253, 0.5946, 0.4367, 0.5946, 0.4219, 0.581, 0.4279, 0.5617, 0.4311, 0.581, 0.4311, 0.581, 0.4279, 0.5617, 0.4219, 0.581, 0.4279, 0.5617, 0.4219, 0.581, 0.4219, 0.581, 0.4311, 0.581, 0.4279, 0.5617, 0.4311, 0.581, 0.4311, 0.581, 0.4219, 0.581, 0.4226, 0.5873, 0.4327, 0.5873, 0.4219, 0.581, 0.4311, 0.581, 0.4327, 0.5873, 0.4226, 0.5873, 0.4219, 0.581, 0.4219, 0.581, 0.4226, 0.5873, 0.4226, 0.5873, 0.4311, 0.581, 0.4311, 0.581, 0.4327, 0.5873, 0.4327, 0.5873, 0.4367, 0.5946, 0.4253, 0.5946, 0.4304, 0.6037, 0.4424, 0.6037, 0.4226, 0.5873, 0.4327, 0.5873, 0.4367, 0.5946, 0.4253, 0.5946, 0.4226, 0.5873, 0.4226, 0.5873, 0.4253, 0.5946, 0.4253, 0.5946, 0.4327, 0.5873, 0.4327, 0.5873, 0.4367, 0.5946, 0.4367, 0.5946, 0.4424, 0.6037, 0.4304, 0.6037, 0.4365, 0.6143, 0.4506, 0.6143, 0.4253, 0.5946, 0.4367, 0.5946, 0.4424, 0.6037, 0.4304, 0.6037, 0.4253, 0.5946, 0.4253, 0.5946, 0.4304, 0.6037, 0.4304, 0.6037, 0.4367, 0.5946, 0.4367, 0.5946, 0.4424, 0.6037, 0.4424, 0.6037, 0.4506, 0.6143, 0.4365, 0.6143, 0.444, 0.6257, 0.4618, 0.6257, 0.4304, 0.6037, 0.4424, 0.6037, 0.4506, 0.6143, 0.4365, 0.6143, 0.4304, 0.6037, 0.4304, 0.6037, 0.4365, 0.6143, 0.4365, 0.6143, 0.4424, 0.6037, 0.4424, 0.6037, 0.4506, 0.6143, 0.4506, 0.6143, 0.4618, 0.6257, 0.444, 0.6257, 0.4594, 0.6413, 0.4782, 0.6413, 0.4365, 0.6143, 0.4506, 0.6143, 0.4618, 0.6257, 0.444, 0.6257, 0.4365, 0.6143, 0.4365, 0.6143, 0.444, 0.6257, 0.444, 0.6257, 0.4506, 0.6143, 0.4506, 0.6143, 0.4618, 0.6257, 0.4618, 0.6257, 0.4782, 0.6413, 0.4594, 0.6413, 0.477, 0.6559, 0.5062, 0.6559, 0.444, 0.6257, 0.4618, 0.6257, 0.4782, 0.6413, 0.4594, 0.6413, 0.444, 0.6257, 0.444, 0.6257, 0.4594, 0.6413, 0.4594, 0.6413, 0.4618, 0.6257, 0.4618, 0.6257, 0.4782, 0.6413, 0.4782, 0.6413, 0.5062, 0.6559, 0.477, 0.6559, 0.5106, 0.6735, 0.524, 0.6628, 0.4594, 0.6413, 0.4782, 0.6413, 0.5062, 0.6559, 0.477, 0.6559, 0.4594, 0.6413, 0.4594, 0.6413, 0.477, 0.6559, 0.477, 0.6559, 0.4782, 0.6413, 0.4782, 0.6413, 0.5062, 0.6559, 0.5062, 0.6559, 0.524, 0.6628, 0.5106, 0.6735, 0.5385, 0.6819, 0.5408, 0.6659, 0.477, 0.6559, 0.5062, 0.6559, 0.524, 0.6628, 0.5106, 0.6735, 0.477, 0.6559, 0.477, 0.6559, 0.5106, 0.6735, 0.5106, 0.6735, 0.5062, 0.6559, 0.5062, 0.6559, 0.524, 0.6628, 0.524, 0.6628, 0.5408, 0.6659, 0.5385, 0.6819, 0.5557, 0.6826, 0.558, 0.6666, 0.5106, 0.6735, 0.524, 0.6628, 0.5408, 0.6659, 0.5385, 0.6819, 0.5106, 0.6735, 0.5106, 0.6735, 0.5385, 0.6819, 0.5385, 0.6819, 0.524, 0.6628, 0.524, 0.6628, 0.5408, 0.6659, 0.5408, 0.6659, 0.558, 0.6666, 0.5557, 0.6826, 0.5941, 0.6822, 0.5879, 0.6673, 0.5385, 0.6819, 0.5408, 0.6659, 0.558, 0.6666, 0.5557, 0.6826, 0.5385, 0.6819, 0.5385, 0.6819, 0.5557, 0.6826, 0.5557, 0.6826, 0.5408, 0.6659, 0.5408, 0.6659, 0.558, 0.6666, 0.558, 0.6666, 0.5941, 0.6822, 0.5879, 0.6673, 0.5879, 0.6673, 0.5941, 0.6822, 0.5557, 0.6826, 0.558, 0.6666, 0.5879, 0.6673, 0.5941, 0.6822, 0.558, 0.6666, 0.558, 0.6666, 0.5879, 0.6673, 0.5879, 0.6673, 0.5557, 0.6826, 0.5941, 0.6822, 0.6287, 0.7845, 0.5941, 0.6822, 0.5557, 0.6826, 0.6287, 0.7845, 0.5941, 0.6822, 0.5941, 0.6822, 0.6287, 0.7845, 0.5557, 0.6826, 0.5557, 0.6826, 0.6287, 0.7845, 0.4476, 0.514, 0.4426, 0.5054, 0.4375, 0.5112, 0.4431, 0.5211, 0.4478, 0.5017, 0.4677, 0.4972, 0.4523, 0.5096, 0.4523, 0.5096, 0.4677, 0.4972, 0.4478, 0.5017, 0.4677, 0.4972, 0.4478, 0.5017, 0.4478, 0.5017, 0.4523, 0.5096, 0.4677, 0.4972, 0.4523, 0.5096, 0.4523, 0.5096, 0.4478, 0.5017, 0.4426, 0.5054, 0.4476, 0.514, 0.4478, 0.5017, 0.4523, 0.5096, 0.4476, 0.514, 0.4426, 0.5054, 0.4478, 0.5017, 0.4478, 0.5017, 0.4426, 0.5054, 0.4426, 0.5054, 0.4523, 0.5096, 0.4523, 0.5096, 0.4476, 0.514, 0.4476, 0.514, 0.4431, 0.5211, 0.4375, 0.5112, 0.432, 0.5201, 0.4379, 0.5304, 0.4426, 0.5054, 0.4476, 0.514, 0.4431, 0.5211, 0.4375, 0.5112, 0.4426, 0.5054, 0.4426, 0.5054, 0.4375, 0.5112, 0.4375, 0.5112, 0.4476, 0.514, 0.4476, 0.514, 0.4431, 0.5211, 0.4431, 0.5211, 0.4379, 0.5304, 0.432, 0.5201, 0.4257, 0.5306, 0.4326, 0.5427, 0.4375, 0.5112, 0.4431, 0.5211, 0.4379, 0.5304, 0.432, 0.5201, 0.4375, 0.5112, 0.4375, 0.5112, 0.432, 0.5201, 0.432, 0.5201, 0.4431, 0.5211, 0.4431, 0.5211, 0.4379, 0.5304, 0.4379, 0.5304, 0.4326, 0.5427, 0.4257, 0.5306, 0.4193, 0.5427, 0.4281, 0.558, 0.432, 0.5201, 0.4379, 0.5304, 0.4326, 0.5427, 0.4257, 0.5306, 0.432, 0.5201, 0.432, 0.5201, 0.4257, 0.5306, 0.4257, 0.5306, 0.4379, 0.5304, 0.4379, 0.5304, 0.4326, 0.5427, 0.4326, 0.5427, 0.4281, 0.558, 0.4193, 0.5427, 0.4132, 0.5635, 0.4224, 0.5797, 0.4257, 0.5306, 0.4326, 0.5427, 0.4281, 0.558, 0.4193, 0.5427, 0.4257, 0.5306, 0.4257, 0.5306, 0.4193, 0.5427, 0.4193, 0.5427, 0.4326, 0.5427, 0.4326, 0.5427, 0.4281, 0.558, 0.4281, 0.558, 0.4224, 0.5797, 0.4132, 0.5635, 0.409, 0.5859, 0.4233, 0.611, 0.4193, 0.5427, 0.4281, 0.558, 0.4224, 0.5797, 0.4132, 0.5635, 0.4193, 0.5427, 0.4193, 0.5427, 0.4132, 0.5635, 0.4132, 0.5635, 0.4281, 0.558, 0.4281, 0.558, 0.4224, 0.5797, 0.4224, 0.5797, 0.4233, 0.611, 0.409, 0.5859, 0.41, 0.6234, 0.4261, 0.6297, 0.4132, 0.5635, 0.4224, 0.5797, 0.4233, 0.611, 0.409, 0.5859, 0.4132, 0.5635, 0.4132, 0.5635, 0.409, 0.5859, 0.409, 0.5859, 0.4224, 0.5797, 0.4224, 0.5797, 0.4233, 0.611, 0.4233, 0.611, 0.4261, 0.6297, 0.41, 0.6234, 0.4165, 0.6515, 0.4317, 0.6456, 0.409, 0.5859, 0.4233, 0.611, 0.4261, 0.6297, 0.41, 0.6234, 0.409, 0.5859, 0.409, 0.5859, 0.41, 0.6234, 0.41, 0.6234, 0.4233, 0.611, 0.4233, 0.611, 0.4261, 0.6297, 0.4261, 0.6297, 0.4317, 0.6456, 0.4165, 0.6515, 0.4244, 0.6666, 0.4395, 0.6607, 0.41, 0.6234, 0.4261, 0.6297, 0.4317, 0.6456, 0.4165, 0.6515, 0.41, 0.6234, 0.41, 0.6234, 0.4165, 0.6515, 0.4165, 0.6515, 0.4261, 0.6297, 0.4261, 0.6297, 0.4317, 0.6456, 0.4317, 0.6456, 0.4395, 0.6607, 0.4244, 0.6666, 0.4436, 0.6994, 0.4537, 0.6867, 0.4165, 0.6515, 0.4317, 0.6456, 0.4395, 0.6607, 0.4244, 0.6666, 0.4165, 0.6515, 0.4165, 0.6515, 0.4244, 0.6666, 0.4244, 0.6666, 0.4317, 0.6456, 0.4317, 0.6456, 0.4395, 0.6607, 0.4395, 0.6607, 0.4436, 0.6994, 0.4537, 0.6867, 0.4537, 0.6867, 0.4436, 0.6994, 0.4244, 0.6666, 0.4395, 0.6607, 0.4537, 0.6867, 0.4436, 0.6994, 0.4395, 0.6607, 0.4395, 0.6607, 0.4537, 0.6867, 0.4537, 0.6867, 0.4244, 0.6666, 0.4436, 0.6994, 0.3706, 0.7796, 0.4436, 0.6994, 0.4244, 0.6666, 0.3706, 0.7796, 0.4436, 0.6994, 0.4436, 0.6994, 0.3706, 0.7796, 0.4244, 0.6666, 0.4244, 0.6666, 0.3706, 0.7796, 0.5154, 0.4921, 0.5205, 0.4835, 0.5128, 0.482, 0.507, 0.4918, 0.5263, 0.486, 0.5402, 0.5008, 0.5217, 0.4939, 0.5217, 0.4939, 0.5402, 0.5008, 0.5263, 0.486, 0.5402, 0.5008, 0.5263, 0.486, 0.5263, 0.486, 0.5217, 0.4939, 0.5402, 0.5008, 0.5217, 0.4939, 0.5217, 0.4939, 0.5263, 0.486, 0.5205, 0.4835, 0.5154, 0.4921, 0.5263, 0.486, 0.5217, 0.4939, 0.5154, 0.4921, 0.5205, 0.4835, 0.5263, 0.486, 0.5263, 0.486, 0.5205, 0.4835, 0.5205, 0.4835, 0.5217, 0.4939, 0.5217, 0.4939, 0.5154, 0.4921, 0.5154, 0.4921, 0.507, 0.4918, 0.5128, 0.482, 0.5022, 0.4818, 0.4962, 0.492, 0.5205, 0.4835, 0.5154, 0.4921, 0.507, 0.4918, 0.5128, 0.482, 0.5205, 0.4835, 0.5205, 0.4835, 0.5128, 0.482, 0.5128, 0.482, 0.5154, 0.4921, 0.5154, 0.4921, 0.507, 0.4918, 0.507, 0.4918, 0.4962, 0.492, 0.5022, 0.4818, 0.4899, 0.4817, 0.4828, 0.4937, 0.5128, 0.482, 0.507, 0.4918, 0.4962, 0.492, 0.5022, 0.4818, 0.5128, 0.482, 0.5128, 0.482, 0.5022, 0.4818, 0.5022, 0.4818, 0.507, 0.4918, 0.507, 0.4918, 0.4962, 0.492, 0.4962, 0.492, 0.4828, 0.4937, 0.4899, 0.4817, 0.4761, 0.4823, 0.4671, 0.4975, 0.5022, 0.4818, 0.4962, 0.492, 0.4828, 0.4937, 0.4899, 0.4817, 0.5022, 0.4818, 0.5022, 0.4818, 0.4899, 0.4817, 0.4899, 0.4817, 0.4962, 0.492, 0.4962, 0.492, 0.4828, 0.4937, 0.4828, 0.4937, 0.4671, 0.4975, 0.4761, 0.4823, 0.4548, 0.4875, 0.4452, 0.5036, 0.4899, 0.4817, 0.4828, 0.4937, 0.4671, 0.4975, 0.4761, 0.4823, 0.4899, 0.4817, 0.4899, 0.4817, 0.4761, 0.4823, 0.4761, 0.4823, 0.4828, 0.4937, 0.4828, 0.4937, 0.4671, 0.4975, 0.4671, 0.4975, 0.4452, 0.5036, 0.4548, 0.4875, 0.4331, 0.4952, 0.4183, 0.52, 0.4761, 0.4823, 0.4671, 0.4975, 0.4452, 0.5036, 0.4548, 0.4875, 0.4761, 0.4823, 0.4761, 0.4823, 0.4548, 0.4875, 0.4548, 0.4875, 0.4671, 0.4975, 0.4671, 0.4975, 0.4452, 0.5036, 0.4452, 0.5036, 0.4183, 0.52, 0.4331, 0.4952, 0.4007, 0.5149, 0.4033, 0.5318, 0.4548, 0.4875, 0.4452, 0.5036, 0.4183, 0.52, 0.4331, 0.4952, 0.4548, 0.4875, 0.4548, 0.4875, 0.4331, 0.4952, 0.4331, 0.4952, 0.4452, 0.5036, 0.4452, 0.5036, 0.4183, 0.52, 0.4183, 0.52, 0.4033, 0.5318, 0.4007, 0.5149, 0.3793, 0.5346, 0.3921, 0.5446, 0.4331, 0.4952, 0.4183, 0.52, 0.4033, 0.5318, 0.4007, 0.5149, 0.4331, 0.4952, 0.4331, 0.4952, 0.4007, 0.5149, 0.4007, 0.5149, 0.4183, 0.52, 0.4183, 0.52, 0.4033, 0.5318, 0.4033, 0.5318, 0.3921, 0.5446, 0.3793, 0.5346, 0.3701, 0.5488, 0.3829, 0.5588, 0.4007, 0.5149, 0.4033, 0.5318, 0.3921, 0.5446, 0.3793, 0.5346, 0.4007, 0.5149, 0.4007, 0.5149, 0.3793, 0.5346, 0.3793, 0.5346, 0.4033, 0.5318, 0.4033, 0.5318, 0.3921, 0.5446, 0.3921, 0.5446, 0.3829, 0.5588, 0.3701, 0.5488, 0.351, 0.5817, 0.3672, 0.5839, 0.3793, 0.5346, 0.3921, 0.5446, 0.3829, 0.5588, 0.3701, 0.5488, 0.3793, 0.5346, 0.3793, 0.5346, 0.3701, 0.5488, 0.3701, 0.5488, 0.3921, 0.5446, 0.3921, 0.5446, 0.3829, 0.5588, 0.3829, 0.5588, 0.351, 0.5817, 0.3672, 0.5839, 0.3672, 0.5839, 0.351, 0.5817, 0.3701, 0.5488, 0.3829, 0.5588, 0.3672, 0.5839, 0.351, 0.5817, 0.3829, 0.5588, 0.3829, 0.5588, 0.3672, 0.5839, 0.3672, 0.5839, 0.3701, 0.5488, 0.351, 0.5817, 0.244, 0.5597, 0.351, 0.5817, 0.3701, 0.5488, 0.244, 0.5597, 0.351, 0.5817, 0.351, 0.5817, 0.244, 0.5597, 0.3701, 0.5488, 0.3701, 0.5488, 0.244, 0.5597, 0.4679, 0.8457, 0.4826, 0.8594, 0.4826, 0.8594, 0.4679, 0.8457, 0.5213, 0.8594, 0.536, 0.8457, 0.536, 0.8457, 0.5213, 0.8594, 0.236, 0.4503, 0.2701, 0.3922, 0.4061, 0.5087, 0.4679, 0.8457, 0.4826, 0.8594, 0.5213, 0.8594, 0.536, 0.8457, 0.536, 0.8457, 0.5213, 0.8594, 0.4826, 0.8594, 0.4679, 0.8457, 0.5213, 0.8594, 0.4826, 0.8594, 0.502, 0.9857, 0.5213, 0.8594, 0.5213, 0.8594, 0.502, 0.9857, 0.4826, 0.8594, 0.5213, 0.8594, 0.502, 0.9857, 0.4826, 0.8594, 0.4826, 0.8594, 0.502, 0.9857, 0.205, 0.6608, 0.1976, 0.6514, 0.2002, 0.6488, 0.2093, 0.6566, 0.2002, 0.6108, 0.1945, 0.6214, 0.1911, 0.62, 0.1946, 0.6085, 0.1553, 0.6405, 0.1672, 0.6394, 0.1679, 0.6429, 0.1565, 0.6463, 0.1945, 0.6663, 0.1912, 0.6547, 0.1946, 0.6534, 0.2, 0.664, 0.1565, 0.6287, 0.1679, 0.6323, 0.1672, 0.6358, 0.1553, 0.6345, 0.2127, 0.6231, 0.2022, 0.6287, 0.2001, 0.6257, 0.2094, 0.6182, 0.1827, 0.6674, 0.184, 0.6555, 0.1876, 0.6554, 0.1887, 0.6674, 0.1622, 0.6182, 0.1713, 0.626, 0.1693, 0.629, 0.1588, 0.6232, 0.2162, 0.6344, 0.2043, 0.6354, 0.2036, 0.6319, 0.215, 0.6286, 0.1714, 0.6641, 0.177, 0.6535, 0.1804, 0.6548, 0.1769, 0.6663, 0.1714, 0.6107, 0.1769, 0.6214, 0.1739, 0.6234, 0.1664, 0.614, 0.215, 0.6462, 0.2036, 0.6425, 0.2043, 0.639, 0.2161, 0.6404, 0.1828, 0.6074, 0.1838, 0.6193, 0.1803, 0.6201, 0.177, 0.6085, 0.1622, 0.6567, 0.1714, 0.6492, 0.174, 0.6516, 0.1664, 0.6608, 0.2093, 0.6566, 0.2002, 0.6488, 0.2022, 0.6458, 0.2126, 0.6517, 0.1946, 0.6085, 0.1911, 0.62, 0.1875, 0.6193, 0.1888, 0.6074, 0.1565, 0.6463, 0.1679, 0.6429, 0.1694, 0.6462, 0.1588, 0.6518, 0.2, 0.664, 0.1946, 0.6534, 0.1976, 0.6514, 0.205, 0.6608, 0.2051, 0.614, 0.1975, 0.6233, 0.1945, 0.6214, 0.2002, 0.6108, 0.1553, 0.6345, 0.1672, 0.6358, 0.1672, 0.6394, 0.1553, 0.6405, 0.2094, 0.6182, 0.2001, 0.6257, 0.1975, 0.6233, 0.2051, 0.614, 0.1887, 0.6674, 0.1876, 0.6554, 0.1912, 0.6547, 0.1945, 0.6663, 0.1588, 0.6232, 0.1693, 0.629, 0.1679, 0.6323, 0.1565, 0.6287, 0.215, 0.6286, 0.2036, 0.6319, 0.2022, 0.6287, 0.2127, 0.6231, 0.1769, 0.6663, 0.1804, 0.6548, 0.184, 0.6555, 0.1827, 0.6674, 0.1664, 0.614, 0.1739, 0.6234, 0.1713, 0.626, 0.1622, 0.6182, 0.2161, 0.6404, 0.2043, 0.639, 0.2043, 0.6354, 0.2162, 0.6344, 0.1664, 0.6608, 0.174, 0.6516, 0.177, 0.6535, 0.1714, 0.6641, 0.177, 0.6085, 0.1803, 0.6201, 0.1769, 0.6214, 0.1714, 0.6107, 0.2126, 0.6517, 0.2022, 0.6458, 0.2036, 0.6425, 0.215, 0.6462, 0.1888, 0.6074, 0.1875, 0.6193, 0.1838, 0.6193, 0.1828, 0.6074, 0.1588, 0.6518, 0.1694, 0.6462, 0.1714, 0.6492, 0.1622, 0.6567, 0.791, 0.5364, 0.7908, 0.5925, 0.7908, 0.5925, 0.791, 0.5364, 0.4167, 0.8374, 0.3642, 0.8157, 0.3642, 0.8157, 0.4167, 0.8374, 0.3186, 0.3413, 0.366, 0.3103, 0.366, 0.3103, 0.3186, 0.3413, 0.7585, 0.4293, 0.7801, 0.4812, 0.7801, 0.4812, 0.7585, 0.4293, 0.2464, 0.4275, 0.2782, 0.3809, 0.2782, 0.3809, 0.2464, 0.4275, 0.5853, 0.8379, 0.5294, 0.8487, 0.5294, 0.8487, 0.5853, 0.8379, 0.6869, 0.3426, 0.727, 0.3825, 0.727, 0.3825, 0.6869, 0.3426, 0.2132, 0.5344, 0.2245, 0.4793, 0.2245, 0.4793, 0.2132, 0.5344, 0.6854, 0.7856, 0.6379, 0.8166, 0.6379, 0.8166, 0.6854, 0.7856, 0.5872, 0.2896, 0.6397, 0.3112, 0.6397, 0.3112, 0.5872, 0.2896, 0.2239, 0.6457, 0.213, 0.5906, 0.213, 0.5906, 0.2239, 0.6457, 0.7575, 0.6994, 0.7257, 0.746, 0.7257, 0.746, 0.7575, 0.6994, 0.2769, 0.7445, 0.2455, 0.6977, 0.2455, 0.6977, 0.2769, 0.7445, 0.4745, 0.2782, 0.5314, 0.2784, 0.5314, 0.2784, 0.4745, 0.2782, 0.7908, 0.5925, 0.7795, 0.6476, 0.7795, 0.6476, 0.7908, 0.5925, 0.3642, 0.8157, 0.317, 0.7843, 0.317, 0.7843, 0.3642, 0.8157, 0.366, 0.3103, 0.4187, 0.289, 0.4187, 0.289, 0.366, 0.3103, 0.7801, 0.4812, 0.791, 0.5364, 0.791, 0.5364, 0.7801, 0.4812, 0.4725, 0.8485, 0.4167, 0.8374, 0.4167, 0.8374, 0.4725, 0.8485, 0.2782, 0.3809, 0.3186, 0.3413, 0.3186, 0.3413, 0.2782, 0.3809, 0.5294, 0.8487, 0.4725, 0.8485, 0.4725, 0.8485, 0.5294, 0.8487, 0.727, 0.3825, 0.7585, 0.4293, 0.7585, 0.4293, 0.727, 0.3825, 0.2245, 0.4793, 0.2464, 0.4275, 0.2464, 0.4275, 0.2245, 0.4793, 0.6379, 0.8166, 0.5853, 0.8379, 0.5853, 0.8379, 0.6379, 0.8166, 0.6397, 0.3112, 0.6869, 0.3426, 0.6869, 0.3426, 0.6397, 0.3112, 0.213, 0.5906, 0.2132, 0.5344, 0.2132, 0.5344, 0.213, 0.5906, 0.7257, 0.746, 0.6854, 0.7856, 0.6854, 0.7856, 0.7257, 0.746, 0.5314, 0.2784, 0.5872, 0.2896, 0.5872, 0.2896, 0.5314, 0.2784, 0.2455, 0.6977, 0.2239, 0.6457, 0.2239, 0.6457, 0.2455, 0.6977, 0.7795, 0.6476, 0.7575, 0.6994, 0.7575, 0.6994, 0.7795, 0.6476, 0.317, 0.7843, 0.2769, 0.7445, 0.2769, 0.7445, 0.317, 0.7843, 0.4187, 0.289, 0.4745, 0.2782, 0.4745, 0.2782, 0.4187, 0.289, 0.4364, 0.5829, 0.4338, 0.5699, 0.213, 0.5906, 0.2239, 0.6457, 0.4587, 0.5111, 0.4492, 0.5204, 0.2782, 0.3809, 0.3186, 0.3413, 0.5547, 0.6065, 0.5622, 0.5955, 0.7575, 0.6994, 0.7257, 0.746, 0.5625, 0.5318, 0.5676, 0.5441, 0.7801, 0.4812, 0.7585, 0.4293, 0.4415, 0.5951, 0.4489, 0.6062, 0.2769, 0.7445, 0.2455, 0.6977, 0.4823, 0.4987, 0.4955, 0.4962, 0.4745, 0.2782, 0.4187, 0.289, 0.555, 0.5208, 0.5456, 0.5114, 0.6869, 0.3426, 0.727, 0.3825, 0.534, 0.6232, 0.5216, 0.6282, 0.5853, 0.8379, 0.6379, 0.8166, 0.4338, 0.5699, 0.4339, 0.5566, 0.2132, 0.5344, 0.213, 0.5906, 0.4699, 0.5038, 0.4587, 0.5111, 0.3186, 0.3413, 0.366, 0.3103, 0.5452, 0.6158, 0.5547, 0.6065, 0.7257, 0.746, 0.6854, 0.7856, 0.5676, 0.5441, 0.5701, 0.5571, 0.791, 0.5364, 0.7801, 0.4812, 0.495, 0.6307, 0.4819, 0.6281, 0.4167, 0.8374, 0.4725, 0.8485, 0.4364, 0.5829, 0.4415, 0.5951, 0.2455, 0.6977, 0.2239, 0.6457, 0.5625, 0.5318, 0.555, 0.5208, 0.727, 0.3825, 0.7585, 0.4293, 0.4955, 0.4962, 0.5089, 0.4962, 0.5314, 0.2784, 0.4745, 0.2782, 0.5216, 0.6282, 0.5084, 0.6307, 0.5294, 0.8487, 0.5853, 0.8379, 0.4339, 0.5566, 0.4365, 0.5436, 0.2245, 0.4793, 0.2132, 0.5344, 0.4823, 0.4987, 0.4699, 0.5038, 0.366, 0.3103, 0.4187, 0.289, 0.534, 0.6232, 0.5452, 0.6158, 0.6854, 0.7856, 0.6379, 0.8166, 0.5701, 0.5571, 0.5701, 0.5703, 0.7908, 0.5925, 0.791, 0.5364, 0.4819, 0.6281, 0.4695, 0.6229, 0.3642, 0.8157, 0.4167, 0.8374, 0.4338, 0.5699, 0.4364, 0.5829, 0.2239, 0.6457, 0.213, 0.5906, 0.5676, 0.5441, 0.5625, 0.5318, 0.7585, 0.4293, 0.7801, 0.4812, 0.5089, 0.4962, 0.5221, 0.4989, 0.5872, 0.2896, 0.5314, 0.2784, 0.5084, 0.6307, 0.495, 0.6307, 0.4725, 0.8485, 0.5294, 0.8487, 0.4365, 0.5436, 0.4417, 0.5314, 0.2464, 0.4275, 0.2245, 0.4793, 0.4955, 0.4962, 0.4823, 0.4987, 0.4187, 0.289, 0.4745, 0.2782, 0.5216, 0.6282, 0.534, 0.6232, 0.6379, 0.8166, 0.5853, 0.8379, 0.5701, 0.5703, 0.5674, 0.5833, 0.7795, 0.6476, 0.7908, 0.5925, 0.4695, 0.6229, 0.4584, 0.6155, 0.317, 0.7843, 0.3642, 0.8157, 0.4339, 0.5566, 0.4338, 0.5699, 0.213, 0.5906, 0.2132, 0.5344, 0.5701, 0.5571, 0.5676, 0.5441, 0.7801, 0.4812, 0.791, 0.5364, 0.5221, 0.4989, 0.5345, 0.504, 0.6397, 0.3112, 0.5872, 0.2896, 0.4819, 0.6281, 0.495, 0.6307, 0.4725, 0.8485, 0.4167, 0.8374, 0.5089, 0.4962, 0.4955, 0.4962, 0.4745, 0.2782, 0.5314, 0.2784, 0.4417, 0.5314, 0.4492, 0.5204, 0.2782, 0.3809, 0.2464, 0.4275, 0.5084, 0.6307, 0.5216, 0.6282, 0.5853, 0.8379, 0.5294, 0.8487, 0.5674, 0.5833, 0.5622, 0.5955, 0.7575, 0.6994, 0.7795, 0.6476, 0.4365, 0.5436, 0.4339, 0.5566, 0.2132, 0.5344, 0.2245, 0.4793, 0.4584, 0.6155, 0.4489, 0.6062, 0.2769, 0.7445, 0.317, 0.7843, 0.5701, 0.5703, 0.5701, 0.5571, 0.791, 0.5364, 0.7908, 0.5925, 0.5345, 0.504, 0.5456, 0.5114, 0.6869, 0.3426, 0.6397, 0.3112, 0.4695, 0.6229, 0.4819, 0.6281, 0.4167, 0.8374, 0.3642, 0.8157, 0.4492, 0.5204, 0.4587, 0.5111, 0.3186, 0.3413, 0.2782, 0.3809, 0.5221, 0.4989, 0.5089, 0.4962, 0.5314, 0.2784, 0.5872, 0.2896, 0.495, 0.6307, 0.5084, 0.6307, 0.5294, 0.8487, 0.4725, 0.8485, 0.5622, 0.5955, 0.5547, 0.6065, 0.7257, 0.746, 0.7575, 0.6994, 0.4489, 0.6062, 0.4415, 0.5951, 0.2455, 0.6977, 0.2769, 0.7445, 0.4417, 0.5314, 0.4365, 0.5436, 0.2245, 0.4793, 0.2464, 0.4275, 0.5674, 0.5833, 0.5701, 0.5703, 0.7908, 0.5925, 0.7795, 0.6476, 0.5456, 0.5114, 0.555, 0.5208, 0.727, 0.3825, 0.6869, 0.3426, 0.4584, 0.6155, 0.4695, 0.6229, 0.3642, 0.8157, 0.317, 0.7843, 0.4587, 0.5111, 0.4699, 0.5038, 0.366, 0.3103, 0.3186, 0.3413, 0.5345, 0.504, 0.5221, 0.4989, 0.5872, 0.2896, 0.6397, 0.3112, 0.5547, 0.6065, 0.5452, 0.6158, 0.6854, 0.7856, 0.7257, 0.746, 0.4415, 0.5951, 0.4364, 0.5829, 0.2239, 0.6457, 0.2455, 0.6977, 0.4492, 0.5204, 0.4417, 0.5314, 0.2464, 0.4275, 0.2782, 0.3809, 0.5622, 0.5955, 0.5674, 0.5833, 0.7795, 0.6476, 0.7575, 0.6994, 0.555, 0.5208, 0.5625, 0.5318, 0.7585, 0.4293, 0.727, 0.3825, 0.4489, 0.6062, 0.4584, 0.6155, 0.317, 0.7843, 0.2769, 0.7445, 0.4699, 0.5038, 0.4823, 0.4987, 0.4187, 0.289, 0.366, 0.3103, 0.5456, 0.5114, 0.5345, 0.504, 0.6397, 0.3112, 0.6869, 0.3426, 0.5452, 0.6158, 0.534, 0.6232, 0.6379, 0.8166, 0.6854, 0.7856, 0.7698, 0.4317, 0.7698, 0.4317, 0.8709, 0.3519, 0.7651, 0.451, 0.7698, 0.4317, 0.7504, 0.3985, 0.731, 0.3929, 0.7651, 0.451, 0.731, 0.3929, 0.595, 0.5093, 0.7698, 0.4317, 0.7504, 0.3985, 0.8709, 0.3519, 0.7504, 0.3985, 0.731, 0.3929, 0.731, 0.3929, 0.7504, 0.3985, 0.7504, 0.3985, 0.7698, 0.4317, 0.8709, 0.3519, 0.731, 0.3929, 0.7504, 0.3985, 0.7698, 0.4317, 0.7651, 0.451, 0.7651, 0.451, 0.7698, 0.4317, 0.7698, 0.4317, 0.7651, 0.451, 0.7504, 0.3985, 0.7504, 0.3985, 0.8709, 0.3519, 0.2313, 0.4309, 0.236, 0.4503, 0.236, 0.4503, 0.2313, 0.4309, 0.7651, 0.451, 0.7651, 0.451, 0.595, 0.5093, 0.2313, 0.4309, 0.2508, 0.3978, 0.1303, 0.3511, 0.2508, 0.3978, 0.2313, 0.4309, 0.1303, 0.3511, 0.731, 0.3929, 0.731, 0.3929, 0.595, 0.5093, 0.2701, 0.3922, 0.2508, 0.3978, 0.2313, 0.4309, 0.236, 0.4503, 0.2508, 0.3978, 0.2508, 0.3978, 0.1303, 0.3511, 0.731, 0.3929, 0.7651, 0.451, 0.595, 0.5093, 0.2701, 0.3922, 0.236, 0.4503, 0.4061, 0.5087, 0.2143, 0.5825, 0.07017, 0.5641, 0.2143, 0.5446, 0.3752, 0.8171, 0.2864, 0.9306, 0.342, 0.798, 0.342, 0.798, 0.2864, 0.9306, 0.3752, 0.8171, 0.6605, 0.7983, 0.6274, 0.8174, 0.6274, 0.8174, 0.6605, 0.7983, 0.2864, 0.9306, 0.3752, 0.8171, 0.3752, 0.8171, 0.342, 0.798, 0.2864, 0.9306, 0.342, 0.798, 0.3752, 0.8171, 0.342, 0.798, 0.342, 0.798, 0.3752, 0.8171, 0.6274, 0.8174, 0.7171, 0.9304, 0.6274, 0.8174, 0.7171, 0.9304, 0.6605, 0.7983, 0.6605, 0.7983, 0.6274, 0.8174, 0.7171, 0.9304, 0.6605, 0.7983, 0.6605, 0.7983, 0.7171, 0.9304, 0.6274, 0.8174, 0.2143, 0.5446, 0.07017, 0.5641, 0.2143, 0.5825, 0.07017, 0.5641, 0.2143, 0.5825, 0.2143, 0.5825, 0.2143, 0.5446, 0.07017, 0.5641, 0.2143, 0.5446, 0.2143, 0.5825, 0.2143, 0.5446, 0.2143, 0.5446, 0.2143, 0.5825, 0.3406, 0.3275, 0.2857, 0.1947, 0.374, 0.3088, 0.374, 0.3088, 0.2857, 0.1947, 0.3406, 0.3275, 0.2857, 0.1947, 0.3406, 0.3275, 0.3406, 0.3275, 0.374, 0.3088, 0.2857, 0.1947, 0.374, 0.3088, 0.3406, 0.3275, 0.374, 0.3088, 0.374, 0.3088, 0.3406, 0.3275, 0.628, 0.3082, 0.718, 0.1956, 0.6609, 0.3276, 0.6609, 0.3276, 0.718, 0.1956, 0.628, 0.3082, 0.718, 0.1956, 0.628, 0.3082, 0.628, 0.3082, 0.6609, 0.3276, 0.718, 0.1956, 0.6609, 0.3276, 0.628, 0.3082, 0.6609, 0.3276, 0.6609, 0.3276, 0.628, 0.3082, 0.7449, 0.7009, 0.7596, 0.7317, 0.7596, 0.7317, 0.7793, 0.6982, 0.7449, 0.7009, 0.7793, 0.6982, 0.4829, 0.2581, 0.4829, 0.2581, 0.4635, 0.2513, 0.4635, 0.2513, 0.4829, 0.2581, 0.5221, 0.2581, 0.5414, 0.2513, 0.4635, 0.2513, 0.5221, 0.2581, 0.5221, 0.2581, 0.5414, 0.2513, 0.5414, 0.2513, 0.5221, 0.2581, 0.4829, 0.2581, 0.4635, 0.2513, 0.5414, 0.2513, 0.7596, 0.7317, 0.7793, 0.6982, 0.7949, 0.6851, 0.7558, 0.7516, 0.4829, 0.2581, 0.5025, 0.2861, 0.4829, 0.2581, 0.5025, 0.2861, 0.5221, 0.2581, 0.5221, 0.2581, 0.4829, 0.2581, 0.5025, 0.2861, 0.5221, 0.2581, 0.5221, 0.2581, 0.5025, 0.2861, 0.4829, 0.2581, 0.7596, 0.7317, 0.7596, 0.7317, 0.7558, 0.7516, 0.7558, 0.7516, 0.7793, 0.6982, 0.7596, 0.7317, 0.7558, 0.7516, 0.7949, 0.6851, 0.7793, 0.6982, 0.7793, 0.6982, 0.7949, 0.6851, 0.7949, 0.6851, 0.5414, 0.2513, 0.5414, 0.2513, 0.5025, -0.004275, 0.4635, 0.2513, 0.4635, 0.2513, 0.5025, -0.004275, 0.5414, 0.2513, 0.4635, 0.2513, 0.5025, -0.004275, 0.4635, 0.2513, 0.5414, 0.2513, 0.5025, -0.004275, 0.7793, 0.6982, 0.7449, 0.7009, 0.7596, 0.7317, 0.7596, 0.7317, 0.7449, 0.7009, 0.7793, 0.6982, 0.7558, 0.7516, 0.7558, 0.7516, 0.9993, 0.8467, 0.7949, 0.6851, 0.7949, 0.6851, 0.9993, 0.8467, 0.7558, 0.7516, 0.7949, 0.6851, 0.9993, 0.8467, 0.7949, 0.6851, 0.7558, 0.7516, 0.9993, 0.8467, 0.2591, 0.7011, 0.2247, 0.6983, 0.2247, 0.6983, 0.2443, 0.7318, 0.2591, 0.7011, 0.2443, 0.7318, 0.2247, 0.6983, 0.2443, 0.7318, 0.248, 0.7517, 0.2091, 0.6851, 0.2247, 0.6983, 0.2247, 0.6983, 0.2091, 0.6851, 0.2091, 0.6851, 0.2443, 0.7318, 0.2247, 0.6983, 0.2091, 0.6851, 0.248, 0.7517, 0.2443, 0.7318, 0.2443, 0.7318, 0.248, 0.7517, 0.248, 0.7517, 0.2443, 0.7318, 0.2591, 0.7011, 0.2247, 0.6983, 0.2247, 0.6983, 0.2591, 0.7011, 0.2443, 0.7318, 0.2091, 0.6851, 0.2091, 0.6851, 0.00408, 0.8459, 0.248, 0.7517, 0.248, 0.7517, 0.00408, 0.8459, 0.2091, 0.6851, 0.248, 0.7517, 0.00408, 0.8459, 0.248, 0.7517, 0.2091, 0.6851, 0.00408, 0.8459, 0.7893, 0.5443, 0.9332, 0.5642, 0.7889, 0.5822, 0.7889, 0.5822, 0.9332, 0.5642, 0.7893, 0.5443, 0.9332, 0.5642, 0.7893, 0.5443, 0.7893, 0.5443, 0.7889, 0.5822, 0.9332, 0.5642, 0.7889, 0.5822, 0.7893, 0.5443, 0.7889, 0.5822, 0.7889, 0.5822, 0.7893, 0.5443, 0.236, 0.4503, 0.236, 0.4503, 0.4061, 0.5087, 0.2701, 0.3922, 0.2701, 0.3922, 0.4061, 0.5087, 0.2313, 0.4309, 0.2313, 0.4309, 0.1303, 0.3511, 0.2701, 0.3922, 0.2508, 0.3978, 0.2508, 0.3978, 0.2701, 0.3922, 0.236, 0.4503, 0.2313, 0.4309, 0.2508, 0.3978, 0.2701, 0.3922, 0.4679, 0.8457, 0.536, 0.8457, 0.502, 0.6712, 0.536, 0.8457, 0.4679, 0.8457, 0.502, 0.6712, 0.536, 0.8457, 0.536, 0.8457, 0.502, 0.6712, 0.4679, 0.8457, 0.4679, 0.8457, 0.502, 0.6712])
me_circle.use_remesh_preserve_volume = False
me_circle.use_remesh_preserve_attributes = False
me_circle.use_mirror_vertex_groups = False
me_circle.update()
arm_armature = bpy.data.armatures.new('armature')  # bones are not reproduced

# ---- objects
ob_armature = bpy.data.objects.new('Armature', arm_armature)
ob_circle = bpy.data.objects.new('Circle', me_circle)

# ---- transforms, parenting, visibility, modifiers, constraints
ob_armature.location = (0.0, 0.0, 0.0)
ob_armature.lineart.crease_threshold = 0.0
ob_circle.parent = ob_armature
ob_circle.location = (0.0, 0.0, 0.0)
ob_circle.lineart.crease_threshold = 0.0
_vg = ob_circle.vertex_groups.new(name='others')
for _i, _w in zip([300, 301, 302, 303, 304, 305, 306, 307, 308, 309, 310, 311, 312, 313, 314, 315, 316, 317, 318, 319, 320, 321, 322, 323, 324, 325, 326, 327, 328, 329, 330, 331, 332, 333, 334, 335, 336, 337, 338, 339, 340, 341, 342, 343, 344, 345, 346, 347, 348, 349, 350, 351, 352, 353, 354, 355, 356, 357, 358, 359, 360, 361, 362, 363, 364, 365, 366, 367, 368, 369, 370, 371, 372, 373, 374, 375, 376, 377, 378, 379, 380, 381, 382, 383, 384, 385, 386, 387, 388, 389, 390, 391, 392, 393, 394, 395, 396, 397, 398, 399, 400, 401, 402, 403, 404, 405, 406, 407, 408, 409, 410, 411, 412, 413, 414, 415, 416, 417, 418, 419, 420, 421, 422, 423, 424, 425, 426, 427, 428, 429, 430, 431, 432, 433, 434, 435, 436, 437, 438, 439, 440, 441, 442, 443, 444, 445, 446, 447, 448, 449, 450, 451, 452, 453, 454, 455, 456, 457, 458, 459, 460, 461, 462, 463, 464, 465, 466, 467, 468, 469, 470, 471, 472, 473, 474, 475, 476, 477, 478, 479, 480, 481, 482, 483, 484, 485, 486, 487, 488, 489, 490, 491, 492, 493, 494, 495, 496, 497, 498, 499, 500, 501, 502, 503, 504, 505, 506, 507, 508, 509, 510, 511, 512, 513, 514, 515, 516, 517], [0.001, 0.001, 0.001, 0.001, 0.001, 0.001, 0.001, 0.001, 0.001, 0.001, 0.001, 0.001, 0.001, 0.001, 0.001, 0.001, 0.001, 0.001, 0.001, 0.001, 0.001, 0.001, 0.001, 0.001, 0.001, 0.001, 0.001, 0.001, 0.001, 0.001, 0.001, 0.001, 0.001, 0.001, 0.001, 0.001, 0.001, 0.001, 0.001, 0.001, 0.001, 0.001, 0.001, 0.001, 0.001, 0.001, 0.001, 0.001, 0.001, 0.001, 0.001, 0.001, 0.001, 0.001, 0.001, 0.001, 0.001, 0.001, 0.001, 0.001, 0.001, 0.001, 0.001, 0.001, 0.001, 0.001, 0.001, 0.001, 0.001, 0.001, 0.001, 0.001, 0.001, 0.001, 0.001, 0.001, 0.001, 0.001, 0.001, 0.001, 0.001, 0.001, 0.001, 0.001, 0.001, 0.001, 0.001, 0.001, 0.001, 0.001, 0.001, 0.001, 0.001, 0.001, 0.001, 0.001, 0.001, 0.001, 0.001, 0.001, 0.001, 0.001, 0.001, 0.001, 0.001, 0.001, 0.001, 0.001, 0.001, 0.001, 0.001, 0.001, 0.001, 0.001, 0.001, 0.001, 0.001, 0.001, 0.001, 0.001, 0.001, 0.001, 0.001, 0.001, 0.001, 0.001, 0.001, 0.001, 0.001, 0.001, 0.001, 0.001, 0.001, 0.001, 0.001, 0.001, 0.001, 0.001, 0.001, 0.001, 0.001, 0.001, 0.001, 0.001, 0.001, 0.001, 0.001, 0.001, 0.001, 0.001, 0.001, 0.001, 0.001, 0.001, 0.001, 0.001, 0.001, 0.001, 0.001, 0.001, 0.001, 0.001, 0.001, 0.001, 0.001, 0.001, 0.001, 0.001, 0.001, 0.001, 0.001, 0.001, 0.001, 0.001, 0.001, 0.001, 0.001, 0.001, 0.001, 0.001, 0.001, 0.001, 0.001, 0.001, 0.001, 0.001, 0.001, 0.001, 0.001, 0.001, 0.001, 0.001, 0.001, 0.001, 0.001, 0.001, 0.001, 0.001, 0.001, 0.001, 0.001, 0.001, 0.001, 0.001, 0.001, 0.001, 0.001, 0.001, 0.001, 0.001, 0.001, 0.001, 0.001, 0.001, 0.001, 0.001, 0.001, 0.001]): _vg.add([_i], _w, 'REPLACE')
_vg = ob_circle.vertex_groups.new(name='center')
_vg.add([309, 310, 311, 312, 313, 314, 315, 316, 317, 318, 319, 320, 321, 322, 323, 324, 325, 326, 327, 328, 329, 330, 331, 332, 333, 334, 335, 336, 337, 338, 339, 340, 341, 342, 343, 344, 345, 346, 347, 348, 349, 350, 351, 352, 353, 354, 355, 356, 357, 358, 359, 360, 361, 362, 363, 364, 365, 366, 367, 368, 369, 370, 371, 372], 1.0, 'REPLACE')
_vg = ob_circle.vertex_groups.new(name='rotator')
_vg.add([0, 1, 2, 3, 4, 5, 6, 7, 8, 9, 10, 11, 12, 13, 14, 15, 16, 17, 18, 19, 20, 21, 22, 23, 24, 25, 26, 27, 28, 29, 30, 31, 32, 33, 34, 35, 36, 37, 38, 39, 40, 41, 42, 43, 44, 45, 46, 47, 48, 49, 50, 51, 52, 53, 54, 55, 56, 57, 58, 59, 60, 61, 62, 63, 64, 65, 66, 67, 68, 69, 70, 71, 72, 73, 74, 75, 76, 77, 78, 79, 80, 81, 82, 83, 84, 85, 86, 87, 88, 89, 90, 91, 92, 93, 94, 95, 96, 97, 98, 99, 100, 101, 102, 103, 104, 105, 106, 107, 108, 109, 110, 111, 112, 113, 114, 115, 116, 117, 118, 119, 120, 121, 122, 123, 124, 125, 126, 127, 128, 129, 130, 131, 132, 133, 134, 135, 136, 137, 138, 139, 140, 141, 142, 143, 144, 145, 146, 147, 148, 149, 150, 151, 152, 153, 154, 155, 156, 157, 158, 159, 160, 161, 162, 163, 164, 165, 166, 167, 168, 169, 170, 171, 172, 173, 174, 175, 176, 177, 178, 179, 180, 181, 182, 183, 184, 185, 186, 187, 188, 189, 190, 191, 192, 193, 194, 195, 196, 197, 198, 199, 200, 201, 202, 203, 204, 205, 206, 207, 208, 209, 210, 211, 212, 213, 214, 215, 216, 217, 218, 219, 220, 221, 222, 223, 224, 225, 226, 227, 228, 229, 230, 231, 232, 233, 234, 235, 236, 237, 238, 239, 240, 241, 242, 243, 244, 245, 246, 247, 248, 249, 250, 251, 252, 253, 254, 255, 256, 257, 258, 259, 260, 261, 262, 263, 264, 265, 266, 267, 268, 269, 270, 271, 272, 273, 274, 275, 276, 277, 278, 279, 280, 281, 282, 283, 284, 285, 286, 287, 288, 289, 290, 291, 292, 293, 294, 295, 296, 297, 298, 299], 1.0, 'REPLACE')
_m = ob_circle.modifiers.new('Armature', 'ARMATURE')
_m.object = ob_armature

# ---- collection membership
col_collection_1.objects.link(ob_armature)
col_collection_1.objects.link(ob_circle)

# ---- scene / render settings (as saved in the file)
scene.frame_start = 1; scene.frame_end = 250; scene.frame_set(0)
scene.render.engine = 'BLENDER_EEVEE_NEXT'
scene.render.resolution_percentage = 50
scene.render.dither_intensity = 0.0
scene.cycles.use_denoising = False
scene.cycles.samples = 10
scene.cycles.sampling_pattern = 'TABULATED_SOBOL'
scene.cycles.light_sampling_threshold = 0.0
scene.cycles.use_adaptive_sampling = False
scene.cycles.use_light_tree = False
scene.cycles.blur_glossy = 0.0
scene.cycles.pixel_filter_type = 'GAUSSIAN'
scene.cycles.sample_clamp_indirect = 0.0
scene.view_settings.view_transform = 'Standard'
bpy.context.view_layer.update()

# ---- added for rendering (the .blend has no active camera and no usable light): camera, sun
cam_auto = bpy.data.cameras.new('AutoCamera')
cam_auto.lens = 50.0
cam_auto.sensor_width = 36.0
cam_auto.clip_end = 1000.0
ob_auto_camera = bpy.data.objects.new('AutoCamera', cam_auto)
scene.collection.objects.link(ob_auto_camera)
ob_auto_camera.location = (12.7077, -15.9386, 10.3467)
ob_auto_camera.rotation_euler = (1.09748, -7.21219e-08, 0.694738)
scene.camera = ob_auto_camera
light_auto_sun = bpy.data.lights.new('AutoSun', 'SUN')
light_auto_sun.energy = 3.0
light_auto_sun.angle = 0.0523599
ob_auto_sun = bpy.data.objects.new('AutoSun', light_auto_sun)
scene.collection.objects.link(ob_auto_sun)
ob_auto_sun.rotation_euler = (0.872665, 0.174533, 0.523599)
bpy.context.view_layer.update()
